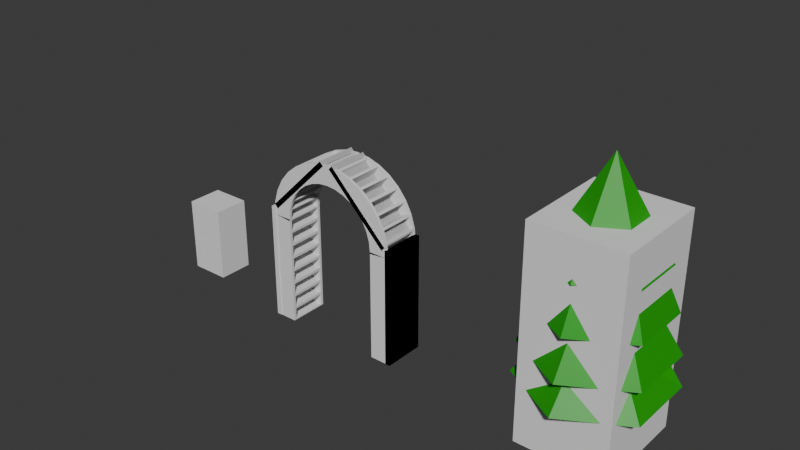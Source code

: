 # Source: wedding.blend  (saved by Blender 4.1.24; exported with 4.5.12 LTS)
import bpy
from mathutils import Matrix  # noqa: F401  (used for matrix-valued properties, if any)

bpy.ops.wm.read_factory_settings(use_empty=True)
scene = bpy.context.scene
scene.name = 'Scene'

# ---- collections
col_chair = bpy.data.collections.new('Chair'); scene.collection.children.link(col_chair)
col_chaircollision = bpy.data.collections.new('ChairCollision'); scene.collection.children.link(col_chaircollision)
col_arch = bpy.data.collections.new('Arch'); scene.collection.children.link(col_arch)
col_archcollision = bpy.data.collections.new('ArchCollision'); scene.collection.children.link(col_archcollision)
col_tree = bpy.data.collections.new('Tree'); scene.collection.children.link(col_tree)
col_treecollision = bpy.data.collections.new('TreeCollision'); scene.collection.children.link(col_treecollision)

# ---- materials (node trees are filled in below, after node groups)
mat_pine = bpy.data.materials.new('Pine')
mat_pine.use_transparent_shadow = False
mat_trunk = bpy.data.materials.new('Trunk')
mat_trunk.use_transparent_shadow = False

# ---- material node trees
mat_pine.use_nodes = True; mat_pine.node_tree.nodes.clear()
_N = mat_pine.node_tree.nodes; _L = mat_pine.node_tree.links
n0 = _N.new('ShaderNodeBsdfPrincipled'); n0.name = 'Principled BSDF'; n0.location = (10, 300)
n0.inputs[0].default_value = (0.002781, 0.352, 0.0, 1.0)
n1 = _N.new('ShaderNodeOutputMaterial'); n1.name = 'Material Output'; n1.location = (300, 300)
_L.new(n0.outputs[0], n1.inputs[0])
n1.is_active_output = True
mat_trunk.use_nodes = True; mat_trunk.node_tree.nodes.clear()
_N = mat_trunk.node_tree.nodes; _L = mat_trunk.node_tree.links
n0 = _N.new('ShaderNodeBsdfPrincipled'); n0.name = 'Principled BSDF'; n0.location = (10, 300)
n0.inputs[0].default_value = (0.3381, 0.1504, 0.02216, 1.0)
n1 = _N.new('ShaderNodeOutputMaterial'); n1.name = 'Material Output'; n1.location = (300, 300)
_L.new(n0.outputs[0], n1.inputs[0])
n1.is_active_output = True

# ---- world
world_world = bpy.data.worlds.new('World'); scene.world = world_world
world_world.use_nodes = True; world_world.node_tree.nodes.clear()
_N = world_world.node_tree.nodes; _L = world_world.node_tree.links
n0 = _N.new('ShaderNodeOutputWorld'); n0.name = 'World Output'; n0.location = (300, 300)
n1 = _N.new('ShaderNodeBackground'); n1.name = 'Background'; n1.location = (10, 300)
n1.inputs[0].default_value = (0.05088, 0.05088, 0.05088, 1.0)
_L.new(n1.outputs[0], n0.inputs[0])
n0.is_active_output = True
world_world.color = (0.05088, 0.05088, 0.05088)
world_world.use_sun_shadow = False
world_world.sun_shadow_jitter_overblur = 0.0

# ---- meshes
me_cube = bpy.data.meshes.new('Cube')
me_cube.from_pydata([(-1.0, -1.0, -2.096), (-1.0, -1.0, -0.08557), (-1.0, 1.012, -2.086), (-1.0, 1.0, -0.08557), (0.9934, -0.9854, -2.072), (1.0, -1.0, -0.08557), (1.0, 1.0, -2.086), (1.0, 1.0, -0.08557), (-1.066, 0.6606, -2.086), (-1.0, 0.6606, -0.08557), (1.0, 0.6606, -2.086), (1.0, 0.6606, -0.08557), (-1.106, 0.6606, 1.385), (-1.106, 1.0, 1.385), (1.106, 1.0, 1.385), (1.106, 0.6606, 1.385), (-1.018, 0.6606, 1.743), (-1.018, 1.0, 1.743), (1.018, 1.0, 1.743), (1.018, 0.6606, 1.743), (-0.7953, 0.6606, 1.91), (-0.7953, 1.0, 1.91), (0.7953, 1.0, 1.91), (0.7953, 0.6606, 1.91), (-0.4449, 0.6606, 2.028), (-0.4449, 1.0, 2.028), (0.4449, 1.0, 2.028), (0.4449, 0.6606, 2.028), (-0.1654, 0.6606, 2.099), (-0.1654, 1.0, 2.099), (0.1654, 1.0, 2.099), (0.1654, 0.6606, 2.099), (-0.9931, -0.6962, -2.086), (1.0, -0.6962, -0.08557), (-1.0, -0.6962, -0.08557), (0.995, -0.6892, -2.066), (-0.7172, 1.016, -2.086), (-0.7172, 1.0, -0.08557), (-0.7172, -1.0, -2.108), (-0.7172, -1.0, -0.08557), (-0.7172, 0.6606, -0.08557), (-0.7412, 0.6773, -2.086), (-0.7936, 1.0, 1.385), (-0.7936, 0.6606, 1.385), (-0.7298, 1.0, 1.743), (-0.7298, 0.6606, 1.743), (-0.5704, 1.0, 1.91), (-0.5704, 0.6606, 1.91), (-0.3191, 1.0, 2.028), (-0.3191, 0.6606, 2.028), (-0.1186, 1.0, 2.099), (-0.1186, 0.6606, 2.099), (-0.7172, -0.6962, -0.08557), (-0.7171, -0.6962, -2.092), (0.7229, 1.0, -0.08557), (0.7026, -0.9552, -2.112), (0.7229, 0.6606, -0.08557), (0.7998, 1.0, 1.385), (0.7998, 0.6606, 1.385), (0.7356, 1.0, 1.743), (0.7356, 0.6606, 1.743), (0.5749, 1.0, 1.91), (0.5749, 0.6606, 1.91), (0.3216, 1.0, 2.028), (0.3216, 0.6606, 2.028), (0.1196, 1.0, 2.099), (0.1196, 0.6606, 2.099), (0.7229, -0.6962, -0.08557), (0.7229, 1.002, -2.083), (0.7229, -1.0, -0.08557), (0.7229, 0.6606, -2.086), (0.7085, -0.6644, -2.055), (-1.0, -1.0, -0.3912), (-1.0, 1.0, -0.389), (1.0, 1.0, -0.389), (0.9993, -0.9985, -0.3875), (1.0, 0.6606, -0.389), (-1.0, 0.6606, -0.389), (-1.0, -0.6962, -0.389), (0.9999, -0.696, -0.3888), (-0.7172, -1.0, -0.4118), (-0.7172, 1.004, -0.389), (0.7163, -0.9855, -0.4439), (0.7229, 1.0, -0.389), (-1.0, 0.3371, -0.08557), (0.9945, 0.3016, -2.05), (-0.9678, 0.3371, -2.086), (1.0, 0.3371, -0.08557), (-0.8007, 0.3371, -2.086), (-0.7172, 0.3371, -0.08557), (0.7229, 0.3371, -0.08557), (0.7229, 0.3371, -2.086), (1.0, 0.3371, -0.389), (-1.0, 0.3371, -0.389), (-1.012, 0.2059, -2.086), (1.0, 0.2059, -0.08557), (-0.7799, 0.2059, -2.086), (-0.7172, 0.2059, -0.08557), (0.7229, 0.2059, -0.08557), (0.7229, 0.2059, -2.086), (1.0, 0.2059, -0.3889), (-1.0, 0.2059, -0.08557), (0.9867, 0.1956, -2.059), (-1.0, 0.2059, -0.389), (-0.9215, -0.4255, -2.086), (1.0, -0.4255, -0.08557), (-0.681, -0.4255, -2.086), (-0.7172, -0.4255, -0.08557), (0.7229, -0.4255, -0.08557), (0.7171, -0.4179, -2.065), (1.0, -0.4255, -0.389), (-1.0, -0.4255, -0.08557), (0.993, -0.4346, -2.027), (-0.9984, -0.4255, -0.389), (-1.0, -0.2166, -0.08557), (0.9614, -0.2147, -2.003), (-0.9933, -0.2166, -0.389), (-0.8863, -0.2166, -2.086), (1.0, -0.2166, -0.08557), (-0.6606, -0.2166, -2.086), (-0.7172, -0.2166, -0.08557), (0.7229, -0.2166, -0.08557), (0.7173, -0.2185, -2.071), (0.9998, -0.2152, -0.3863), (-1.0, -0.07463, -0.08557), (0.9461, -0.05869, -2.01), (-0.9961, -0.07463, -0.389), (-0.935, -0.07463, -2.086), (1.0, -0.07463, -0.08557), (-0.6751, -0.07463, -2.086), (-0.7172, -0.07463, -0.08557), (0.7229, -0.07463, -0.08557), (0.7129, -0.0727, -2.07), (0.9997, -0.07245, -0.3847), (-1.0, 1.003, -0.6251), (1.0, 1.0, -0.6251), (0.9958, -0.9907, -0.6162), (1.0, 0.6606, -0.6251), (-1.0, 0.6606, -0.6251), (-0.9993, -0.6962, -0.6251), (0.9979, -0.6917, -0.62), (-0.7172, -1.0, -0.6478), (-0.7172, 0.9982, -0.6251), (0.7077, -0.9663, -0.6616), (0.7229, 0.9994, -0.6225), (-1.0, -1.0, -0.6358), (-1.004, 0.3371, -0.6251), (1.0, 0.337, -0.625), (-0.9944, 0.2059, -0.6251), (0.9992, 0.2073, -0.6229), (-0.955, -0.4255, -0.6251), (0.9981, -0.4275, -0.6077), (0.9917, -0.2112, -0.601), (-0.9318, -0.2166, -0.6251), (0.9837, -0.06009, -0.5953), (-0.9433, -0.07463, -0.6251), (-1.0, 1.012, -0.8696), (1.0, 1.0, -0.8696), (0.9934, -0.9854, -0.8557), (1.0, 0.6606, -0.8696), (-1.035, 0.6606, -0.8696), (-0.9931, -0.6962, -0.8696), (0.995, -0.6892, -0.8503), (-0.7172, -1.0, -0.8924), (-0.7172, 0.9959, -0.8696), (0.7026, -0.9552, -0.8956), (0.7229, 1.002, -0.8671), (-1.007, 0.3371, -0.8696), (0.9941, 0.3018, -0.8335), (-0.9978, 0.2059, -0.8696), (0.9839, 0.2004, -0.8404), (-0.9215, -0.4255, -0.8696), (0.9932, -0.4348, -0.8108), (0.9617, -0.2032, -0.7878), (-0.8862, -0.2166, -0.8696), (0.9445, -0.04044, -0.7923), (-0.9159, -0.07463, -0.8696), (-1.0, -1.0, -0.8803), (-1.0, 1.012, -1.103), (1.0, 1.0, -1.103), (0.9934, -0.9854, -1.089), (1.0, 0.6606, -1.103), (-1.066, 0.6606, -1.103), (-0.9931, -0.6962, -1.103), (0.995, -0.6892, -1.083), (-0.7172, -1.0, -1.125), (-0.7172, 1.016, -1.103), (0.7026, -0.9552, -1.129), (0.7229, 1.002, -1.1), (-0.9618, 0.3371, -1.103), (0.9942, 0.3017, -1.067), (-1.002, 0.2059, -1.103), (0.9845, 0.199, -1.076), (-0.9215, -0.4255, -1.103), (0.9933, -0.4347, -1.044), (0.9619, -0.2059, -1.025), (-0.8863, -0.2166, -1.103), (0.9451, -0.04442, -1.033), (-0.935, -0.07463, -1.103), (-1.0, -1.0, -1.113), (-0.5083, 0.9277, -2.086), (-0.5083, -1.0, -0.08557), (-0.5289, 0.659, -2.086), (-0.5083, -0.6962, -2.074), (-0.5083, 1.0, -0.08557), (-0.5083, -1.0, -2.008), (-0.5083, 0.6606, -0.08557), (-0.5624, 1.0, 1.385), (-0.5624, 0.6606, 1.385), (-0.5173, 1.0, 1.743), (-0.5173, 0.6606, 1.743), (-0.4043, 1.0, 1.91), (-0.4043, 0.6606, 1.91), (-0.2262, 1.0, 2.028), (-0.2262, 0.6606, 2.028), (-0.08409, 1.0, 2.099), (-0.08409, 0.6606, 2.099), (-0.5083, -0.6962, -0.08557), (-0.5083, 1.002, -0.389), (-0.5083, -1.0, -0.4209), (-0.5797, 0.3371, -2.086), (-0.5083, 0.3371, -0.08557), (-0.5619, 0.2059, -2.086), (-0.5083, 0.2059, -0.08557), (-0.4773, -0.4255, -2.086), (-0.5083, -0.4255, -0.08557), (-0.5083, -0.2166, -0.08557), (-0.4599, -0.2166, -2.086), (-0.4724, -0.07463, -2.086), (-0.5083, -0.07463, -0.08557), (-0.5083, -1.0, -0.549), (-0.5083, 0.9582, -0.6251), (-0.5083, 0.9267, -0.8696), (-0.5083, -1.0, -0.7918), (-0.5083, -1.0, -1.025), (-0.5083, 0.9267, -1.103), (-0.279, 1.0, -0.08557), (-0.2833, -0.9905, -1.999), (-0.279, 0.6606, -0.08557), (-0.3087, 1.0, 1.385), (-0.3087, 0.6606, 1.385), (-0.284, 1.0, 1.743), (-0.284, 0.6606, 1.743), (-0.2219, 1.0, 1.91), (-0.2219, 0.6606, 1.91), (-0.1242, 1.0, 2.028), (-0.1242, 0.6606, 2.028), (-0.04616, 1.0, 2.099), (-0.04616, 0.6606, 2.099), (-0.279, -0.6962, -0.08557), (-0.279, 0.9758, -0.389), (-0.279, 0.3371, -0.08557), (-0.279, 0.2059, -0.08557), (-0.279, -0.4255, -0.08557), (-0.279, -0.2166, -0.08557), (-0.279, -0.07463, -0.08557), (-0.279, 0.9093, -0.6251), (-0.279, 0.8896, -0.8696), (-0.279, 0.8885, -1.103), (-0.279, 0.9416, -2.086), (-0.279, -1.0, -0.08557), (-0.2957, 0.6606, -2.086), (-0.2814, -0.691, -2.077), (-0.2792, -0.9996, -0.442), (-0.3371, 0.3371, -2.086), (-0.3227, 0.2059, -2.086), (-0.2539, -0.4254, -2.085), (-0.2396, -0.2166, -2.086), (-0.2498, -0.07463, -2.086), (-0.2811, -0.9954, -0.5729), (-0.2833, -0.9905, -0.7829), (-0.2833, -0.9905, -1.016), (-0.1658, 1.0, -0.08557), (-0.175, -0.9795, -2.011), (-0.1658, 0.6606, -0.08557), (-0.1834, 1.0, 1.385), (-0.1834, 0.6606, 1.385), (-0.1687, 1.0, 1.743), (-0.1687, 0.6606, 1.743), (-0.1318, 1.0, 1.91), (-0.1318, 0.6606, 1.91), (-0.07376, 1.0, 2.028), (-0.07376, 0.6606, 2.028), (-0.02742, 1.0, 2.099), (-0.02742, 0.6606, 2.099), (-0.1658, -0.6962, -0.08557), (-0.1658, 0.9629, -0.389), (-0.1658, 0.3371, -0.08557), (-0.1658, 0.2059, -0.08557), (-0.1658, -0.4255, -0.08557), (-0.1658, -0.2166, -0.08557), (-0.1658, -0.07463, -0.08557), (-0.1658, 0.8724, -0.6251), (-0.1658, 0.8971, -0.8696), (-0.1658, 0.8777, -1.103), (-0.1658, 0.9521, -2.086), (-0.1658, -1.0, -0.08557), (-0.1806, 0.6604, -2.086), (-0.1717, -0.6829, -2.067), (-0.1675, -0.9962, -0.4443), (-0.2173, 0.3371, -2.086), (-0.2045, 0.2059, -2.086), (-0.1445, -0.4231, -2.083), (-0.1308, -0.2166, -2.086), (-0.1398, -0.07463, -2.086), (-0.1719, -0.9864, -0.5929), (-0.175, -0.9795, -0.795), (-0.175, -0.9795, -1.028), (0.07096, 1.0, -0.08557), (0.04949, -0.9524, -2.086), (0.07096, 0.6606, -0.08557), (0.07852, 1.0, 1.385), (0.07852, 0.6606, 1.385), (0.07221, 1.0, 1.743), (0.07221, 0.6606, 1.743), (0.05644, 1.0, 1.91), (0.05644, 0.6606, 1.91), (0.03157, 1.0, 2.028), (0.03157, 0.6606, 2.028), (0.01174, 1.0, 2.099), (0.01174, 0.6606, 2.099), (0.07096, -0.6962, -0.08557), (0.07096, 0.9728, -0.389), (0.07096, 0.3371, -0.08557), (0.07096, 0.2059, -0.08557), (0.07096, -0.4255, -0.08557), (0.07096, -0.2166, -0.08557), (0.07096, -0.07463, -0.08557), (0.07115, 0.9, -0.619), (0.07115, 0.9398, -0.8636), (0.07115, 0.8897, -1.097), (0.07115, 0.9238, -2.08), (0.07096, -1.0, -0.08557), (0.06009, 0.6443, -2.086), (0.05571, -0.6623, -2.058), (0.06386, -0.9842, -0.4427), (0.03316, 0.3371, -2.086), (0.04259, 0.2059, -2.086), (0.08211, -0.4138, -2.074), (0.09635, -0.216, -2.085), (0.08999, -0.07463, -2.086), (0.0543, -0.963, -0.6049), (0.04949, -0.9524, -0.8695), (0.04949, -0.9524, -1.102), (0.5784, 1.0, -0.08557), (0.552, -0.9415, -2.03), (0.5784, 0.6606, -0.08557), (0.6399, 1.0, 1.385), (0.6399, 0.6606, 1.385), (0.5886, 1.0, 1.743), (0.5886, 0.6606, 1.743), (0.46, 1.0, 1.91), (0.46, 0.6606, 1.91), (0.2573, 1.0, 2.028), (0.2573, 0.6606, 2.028), (0.09567, 1.0, 2.099), (0.09567, 0.6606, 2.099), (0.5784, -0.6962, -0.08557), (0.5786, 0.9982, -0.3815), (0.5784, 0.3371, -0.08557), (0.5784, 0.2059, -0.08557), (0.5784, -0.4255, -0.08557), (0.5784, -0.2166, -0.08557), (0.5784, -0.07463, -0.08557), (0.5794, 1.003, -0.5889), (0.5794, 1.022, -0.8334), (0.5794, 1.004, -1.066), (0.5794, 1.006, -2.049), (0.5782, -0.9996, -0.0852), (0.5759, 0.6624, -2.086), (0.5592, -0.6538, -2.045), (0.5688, -0.9788, -0.4375), (0.57, 0.3371, -2.086), (0.5721, 0.2059, -2.086), (0.5751, -0.4101, -2.071), (0.5834, -0.2153, -2.084), (0.5826, -0.07463, -2.086), (0.5582, -0.9552, -0.5823), (0.552, -0.9415, -0.8138), (0.552, -0.9415, -1.047), (0.387, 1.028, -2.011), (0.3843, -0.999, -0.08466), (0.3792, 0.6715, -2.083), (0.3629, -0.6477, -2.04), (0.3735, -0.975, -0.4338), (0.3651, 0.3371, -2.086), (0.37, 0.2059, -2.086), (0.3848, -0.4068, -2.068), (0.397, -0.2143, -2.083), (0.3946, -0.07463, -2.086), (0.3614, -0.9484, -0.582), (0.3545, -0.933, -0.8414), (0.3545, -0.933, -1.074), (0.3847, 1.0, -0.08557), (0.3545, -0.933, -2.057), (0.3847, 0.6606, -0.08557), (0.4257, 1.0, 1.385), (0.4257, 0.6606, 1.385), (0.3915, 1.0, 1.743), (0.3915, 0.6606, 1.743), (0.306, 1.0, 1.91), (0.306, 0.6606, 1.91), (0.1712, 1.0, 2.028), (0.1712, 0.6606, 2.028), (0.06364, 1.0, 2.099), (0.06364, 0.6606, 2.099), (0.3847, -0.6962, -0.08556), (0.3855, 0.9942, -0.365), (0.3847, 0.3371, -0.08557), (0.3847, 0.2059, -0.08557), (0.3847, -0.4255, -0.08557), (0.3847, -0.2166, -0.08557), (0.3847, -0.07463, -0.08557), (0.387, 1.028, -0.5506), (0.387, 1.068, -0.7952), (0.387, 1.011, -1.028), (0.1821, 0.9769, -2.052), (0.181, -0.9997, -0.08524), (0.1721, 0.6475, -2.086), (0.1622, -0.6543, -2.054), (0.1717, -0.9792, -0.4378), (0.1497, 0.3371, -2.086), (0.1575, 0.2059, -2.086), (0.1877, -0.4099, -2.071), (0.2018, -0.2151, -2.084), (0.1969, -0.07463, -2.086), (0.1603, -0.9538, -0.6049), (0.1551, -0.9424, -0.8923), (0.1551, -0.9424, -1.125), (0.1811, 1.0, -0.08557), (0.1551, -0.9424, -2.108), (0.1811, 0.6606, -0.08557), (0.2004, 1.0, 1.385), (0.2004, 0.6606, 1.385), (0.1843, 1.0, 1.743), (0.1843, 0.6606, 1.743), (0.144, 1.0, 1.91), (0.144, 0.6606, 1.91), (0.08059, 1.0, 2.028), (0.08059, 0.6606, 2.028), (0.02996, 1.0, 2.099), (0.02996, 0.6606, 2.099), (0.1811, -0.6962, -0.08557), (0.1813, 0.9829, -0.3826), (0.1811, 0.3371, -0.08557), (0.1811, 0.2059, -0.08557), (0.1811, -0.4255, -0.08557), (0.1811, -0.2166, -0.08557), (0.1811, -0.07463, -0.08557), (0.1821, 0.9981, -0.5918), (0.1821, 0.9818, -0.8364), (0.1821, 0.9749, -1.069)], [], [(77, 9, 3, 73), (83, 54, 7, 74), (79, 33, 5, 75), (80, 39, 1, 72), (71, 35, 4, 55), (52, 34, 1, 39), (3, 9, 12, 13), (68, 6, 10, 70), (74, 7, 11, 76), (93, 84, 9, 77), (13, 12, 16, 17), (37, 3, 13, 42), (56, 11, 15, 58), (11, 7, 14, 15), (60, 19, 23, 62), (58, 15, 19, 60), (42, 13, 17, 44), (15, 14, 18, 19), (23, 22, 26, 27), (44, 17, 21, 46), (19, 18, 22, 23), (17, 16, 20, 21), (64, 27, 31, 66), (21, 20, 24, 25), (62, 23, 27, 64), (46, 21, 25, 48), (50, 29, 28, 51), (48, 25, 29, 50), (27, 26, 30, 31), (25, 24, 28, 29), (72, 1, 34, 78), (107, 111, 34, 52), (109, 112, 35, 71), (110, 105, 33, 79), (104, 106, 53, 32), (225, 107, 52, 217), (213, 48, 50, 215), (215, 50, 51, 216), (211, 46, 48, 213), (20, 47, 49, 24), (24, 49, 51, 28), (209, 44, 46, 211), (207, 42, 44, 209), (12, 43, 45, 16), (16, 45, 47, 20), (9, 40, 43, 12), (204, 37, 42, 207), (2, 36, 41, 8), (217, 52, 39, 201), (32, 53, 38, 0), (219, 201, 39, 80), (73, 3, 37, 81), (75, 5, 69, 82), (33, 67, 69, 5), (7, 54, 57, 14), (14, 57, 59, 18), (18, 59, 61, 22), (22, 61, 63, 26), (30, 65, 66, 31), (26, 63, 65, 30), (105, 108, 67, 33), (374, 109, 71, 370), (352, 62, 64, 354), (354, 64, 66, 356), (348, 58, 60, 350), (350, 60, 62, 352), (346, 56, 58, 348), (367, 68, 70, 369), (370, 71, 55, 345), (358, 344, 54, 83), (364, 358, 83, 144), (136, 75, 82, 143), (134, 73, 81, 142), (230, 219, 80, 141), (151, 110, 79, 140), (145, 72, 78, 139), (146, 93, 77, 138), (135, 74, 76, 137), (141, 80, 72, 145), (140, 79, 75, 136), (144, 83, 74, 135), (138, 77, 73, 134), (148, 103, 93, 146), (137, 76, 92, 147), (369, 70, 91, 372), (11, 56, 90, 87), (206, 40, 89, 221), (8, 41, 88, 86), (76, 11, 87, 92), (70, 10, 85, 91), (40, 9, 84, 89), (103, 101, 84, 93), (126, 124, 101, 103), (155, 126, 103, 148), (147, 92, 100, 149), (372, 91, 99, 373), (87, 90, 98, 95), (221, 89, 97, 223), (86, 88, 96, 94), (92, 87, 95, 100), (91, 85, 102, 99), (89, 84, 101, 97), (139, 78, 113, 150), (78, 34, 111, 113), (152, 123, 110, 151), (375, 122, 109, 374), (118, 121, 108, 105), (226, 120, 107, 225), (117, 119, 106, 104), (123, 118, 105, 110), (122, 115, 112, 109), (120, 114, 111, 107), (130, 124, 114, 120), (132, 125, 115, 122), (133, 128, 118, 123), (127, 129, 119, 117), (229, 130, 120, 226), (128, 131, 121, 118), (376, 132, 122, 375), (154, 133, 123, 152), (150, 113, 116, 153), (113, 111, 114, 116), (149, 100, 133, 154), (373, 99, 132, 376), (95, 98, 131, 128), (223, 97, 130, 229), (94, 96, 129, 127), (100, 95, 128, 133), (99, 102, 125, 132), (97, 101, 124, 130), (153, 116, 126, 155), (116, 114, 124, 126), (174, 153, 155, 176), (170, 149, 154, 175), (171, 150, 153, 174), (175, 154, 152, 173), (173, 152, 151, 172), (161, 139, 150, 171), (168, 147, 149, 170), (176, 155, 148, 169), (159, 137, 147, 168), (169, 148, 146, 167), (160, 138, 134, 156), (166, 144, 135, 157), (162, 140, 136, 158), (163, 141, 145, 177), (157, 135, 137, 159), (167, 146, 138, 160), (177, 145, 139, 161), (172, 151, 140, 162), (233, 230, 141, 163), (156, 134, 142, 164), (158, 136, 143, 165), (365, 364, 144, 166), (366, 365, 166, 188), (180, 158, 165, 187), (178, 156, 164, 186), (234, 233, 163, 185), (194, 172, 162, 184), (199, 177, 161, 183), (189, 167, 160, 182), (179, 157, 159, 181), (185, 163, 177, 199), (184, 162, 158, 180), (188, 166, 157, 179), (182, 160, 156, 178), (191, 169, 167, 189), (181, 159, 168, 190), (198, 176, 169, 191), (190, 168, 170, 192), (183, 161, 171, 193), (195, 173, 172, 194), (197, 175, 173, 195), (193, 171, 174, 196), (192, 170, 175, 197), (196, 174, 176, 198), (117, 196, 198, 127), (102, 192, 197, 125), (104, 193, 196, 117), (125, 197, 195, 115), (115, 195, 194, 112), (32, 183, 193, 104), (85, 190, 192, 102), (127, 198, 191, 94), (10, 181, 190, 85), (94, 191, 189, 86), (8, 182, 178, 2), (68, 188, 179, 6), (35, 184, 180, 4), (38, 185, 199, 0), (6, 179, 181, 10), (86, 189, 182, 8), (0, 199, 183, 32), (112, 194, 184, 35), (205, 234, 185, 38), (2, 178, 186, 36), (4, 180, 187, 55), (367, 366, 188, 68), (36, 186, 235, 200), (237, 271, 234, 205), (271, 270, 233, 234), (186, 164, 232, 235), (164, 142, 231, 232), (270, 269, 230, 233), (252, 223, 229, 255), (96, 222, 228, 129), (129, 228, 227, 119), (255, 229, 226, 254), (254, 226, 225, 253), (119, 227, 224, 106), (251, 221, 223, 252), (88, 220, 222, 96), (238, 206, 221, 251), (41, 202, 220, 88), (269, 263, 219, 230), (142, 81, 218, 231), (81, 37, 204, 218), (53, 203, 205, 38), (36, 200, 202, 41), (40, 206, 208, 43), (45, 210, 212, 47), (43, 208, 210, 45), (49, 214, 216, 51), (47, 212, 214, 49), (106, 224, 203, 53), (263, 260, 201, 219), (249, 217, 201, 260), (236, 204, 207, 239), (239, 207, 209, 241), (241, 209, 211, 243), (243, 211, 213, 245), (247, 215, 216, 248), (245, 213, 215, 247), (253, 225, 217, 249), (289, 253, 249, 285), (281, 245, 247, 283), (283, 247, 248, 284), (279, 243, 245, 281), (277, 241, 243, 279), (275, 239, 241, 277), (272, 236, 239, 275), (285, 249, 260, 296), (299, 296, 260, 263), (305, 299, 263, 269), (274, 238, 251, 287), (287, 251, 252, 288), (290, 254, 253, 289), (291, 255, 254, 290), (288, 252, 255, 291), (306, 305, 269, 270), (307, 306, 270, 271), (273, 307, 271, 237), (200, 235, 258, 259), (235, 232, 257, 258), (232, 231, 256, 257), (222, 265, 268, 228), (228, 268, 267, 227), (227, 267, 266, 224), (220, 264, 265, 222), (202, 261, 264, 220), (231, 218, 250, 256), (218, 204, 236, 250), (203, 262, 237, 205), (200, 259, 261, 202), (206, 238, 240, 208), (210, 242, 244, 212), (208, 240, 242, 210), (214, 246, 248, 216), (212, 244, 246, 214), (224, 266, 262, 203), (309, 343, 307, 273), (343, 342, 306, 307), (342, 341, 305, 306), (324, 288, 291, 327), (327, 291, 290, 326), (326, 290, 289, 325), (323, 287, 288, 324), (310, 274, 287, 323), (341, 335, 299, 305), (335, 332, 296, 299), (321, 285, 296, 332), (308, 272, 275, 311), (311, 275, 277, 313), (313, 277, 279, 315), (315, 279, 281, 317), (319, 283, 284, 320), (317, 281, 283, 319), (325, 289, 285, 321), (259, 258, 294, 295), (258, 257, 293, 294), (257, 256, 292, 293), (265, 301, 304, 268), (268, 304, 303, 267), (267, 303, 302, 266), (264, 300, 301, 265), (261, 297, 300, 264), (256, 250, 286, 292), (250, 236, 272, 286), (262, 298, 273, 237), (259, 295, 297, 261), (238, 274, 276, 240), (242, 278, 280, 244), (240, 276, 278, 242), (246, 282, 284, 248), (244, 280, 282, 246), (266, 302, 298, 262), (446, 325, 321, 442), (438, 317, 319, 440), (440, 319, 320, 441), (436, 315, 317, 438), (434, 313, 315, 436), (432, 311, 313, 434), (429, 308, 311, 432), (442, 321, 332, 417), (420, 417, 332, 335), (426, 420, 335, 341), (431, 310, 323, 444), (444, 323, 324, 445), (447, 326, 325, 446), (448, 327, 326, 447), (445, 324, 327, 448), (427, 426, 341, 342), (428, 427, 342, 343), (430, 428, 343, 309), (295, 294, 330, 331), (294, 293, 329, 330), (293, 292, 328, 329), (301, 337, 340, 304), (304, 340, 339, 303), (303, 339, 338, 302), (300, 336, 337, 301), (297, 333, 336, 300), (292, 286, 322, 328), (286, 272, 308, 322), (298, 334, 309, 273), (295, 331, 333, 297), (274, 310, 312, 276), (278, 314, 316, 280), (276, 312, 314, 278), (282, 318, 320, 284), (280, 316, 318, 282), (302, 338, 334, 298), (55, 187, 379, 345), (187, 165, 378, 379), (165, 143, 377, 378), (98, 360, 363, 131), (131, 363, 362, 121), (121, 362, 361, 108), (90, 359, 360, 98), (56, 346, 359, 90), (143, 82, 371, 377), (82, 69, 368, 371), (67, 357, 368, 69), (54, 344, 347, 57), (57, 347, 349, 59), (59, 349, 351, 61), (61, 351, 353, 63), (65, 355, 356, 66), (63, 353, 355, 65), (108, 361, 357, 67), (380, 415, 366, 367), (415, 414, 365, 366), (414, 413, 364, 365), (386, 373, 376, 389), (389, 376, 375, 388), (388, 375, 374, 387), (385, 372, 373, 386), (382, 369, 372, 385), (413, 407, 358, 364), (407, 393, 344, 358), (383, 370, 345, 394), (380, 367, 369, 382), (395, 346, 348, 397), (399, 350, 352, 401), (397, 348, 350, 399), (403, 354, 356, 405), (401, 352, 354, 403), (387, 374, 370, 383), (423, 387, 383, 419), (437, 401, 403, 439), (439, 403, 405, 441), (433, 397, 399, 435), (435, 399, 401, 437), (431, 395, 397, 433), (416, 380, 382, 418), (419, 383, 394, 430), (443, 429, 393, 407), (449, 443, 407, 413), (418, 382, 385, 421), (421, 385, 386, 422), (424, 388, 387, 423), (425, 389, 388, 424), (422, 386, 389, 425), (450, 449, 413, 414), (451, 450, 414, 415), (416, 451, 415, 380), (345, 379, 392, 394), (379, 378, 391, 392), (378, 377, 390, 391), (360, 409, 412, 363), (363, 412, 411, 362), (362, 411, 410, 361), (359, 408, 409, 360), (346, 395, 408, 359), (377, 371, 384, 390), (371, 368, 381, 384), (357, 406, 381, 368), (344, 393, 396, 347), (347, 396, 398, 349), (349, 398, 400, 351), (351, 400, 402, 353), (355, 404, 405, 356), (353, 402, 404, 355), (361, 410, 406, 357), (331, 330, 451, 416), (330, 329, 450, 451), (329, 328, 449, 450), (337, 422, 425, 340), (340, 425, 424, 339), (339, 424, 423, 338), (336, 421, 422, 337), (333, 418, 421, 336), (328, 322, 443, 449), (322, 308, 429, 443), (334, 419, 430, 309), (331, 416, 418, 333), (310, 431, 433, 312), (314, 435, 437, 316), (312, 433, 435, 314), (318, 439, 441, 320), (316, 437, 439, 318), (338, 423, 419, 334), (394, 392, 428, 430), (392, 391, 427, 428), (391, 390, 426, 427), (409, 445, 448, 412), (412, 448, 447, 411), (411, 447, 446, 410), (408, 444, 445, 409), (395, 431, 444, 408), (390, 384, 420, 426), (384, 381, 417, 420), (406, 442, 417, 381), (393, 429, 432, 396), (396, 432, 434, 398), (398, 434, 436, 400), (400, 436, 438, 402), (404, 440, 441, 405), (402, 438, 440, 404), (410, 446, 442, 406)])
_uv = me_cube.uv_layers.new(name='UVMap')
_uv.uv.foreach_set('vector', [0.5871, 0.2076, 0.625, 0.2076, 0.625, 0.25, 0.5871, 0.25, 0.5871, 0.4654, 0.625, 0.4654, 0.625, 0.5, 0.5871, 0.5, 0.5871, 0.7048, 0.625, 0.7048, 0.625, 0.75, 0.5871, 0.75, 0.5871, 0.9646, 0.625, 0.9646, 0.625, 1.0, 0.5871, 1.0, 0.3404, 0.7048, 0.375, 0.7048, 0.375, 0.75, 0.3404, 0.75, 0.8396, 0.7048, 0.875, 0.7048, 0.875, 0.75, 0.8396, 0.75, 0.625, 0.25, 0.625, 0.2076, 0.625, 0.2076, 0.625, 0.25, 0.3404, 0.5, 0.375, 0.5, 0.375, 0.5424, 0.3404, 0.5424, 0.5871, 0.5, 0.625, 0.5, 0.625, 0.5424, 0.5871, 0.5424, 0.5871, 0.1689, 0.625, 0.1689, 0.625, 0.2076, 0.5871, 0.2076, 0.625, 0.25, 0.625, 0.2076, 0.625, 0.2076, 0.625, 0.25, 0.625, 0.2854, 0.625, 0.25, 0.625, 0.25, 0.625, 0.2854, 0.6596, 0.5424, 0.625, 0.5424, 0.625, 0.5424, 0.6596, 0.5424, 0.625, 0.5424, 0.625, 0.5, 0.625, 0.5, 0.625, 0.5424, 0.6596, 0.5424, 0.625, 0.5424, 0.625, 0.5424, 0.6596, 0.5424, 0.6596, 0.5424, 0.625, 0.5424, 0.625, 0.5424, 0.6596, 0.5424, 0.625, 0.2854, 0.625, 0.25, 0.625, 0.25, 0.625, 0.2854, 0.625, 0.5424, 0.625, 0.5, 0.625, 0.5, 0.625, 0.5424, 0.625, 0.5424, 0.625, 0.5, 0.625, 0.5, 0.625, 0.5424, 0.625, 0.2854, 0.625, 0.25, 0.625, 0.25, 0.625, 0.2854, 0.625, 0.5424, 0.625, 0.5, 0.625, 0.5, 0.625, 0.5424, 0.625, 0.25, 0.625, 0.2076, 0.625, 0.2076, 0.625, 0.25, 0.6596, 0.5424, 0.625, 0.5424, 0.625, 0.5424, 0.6596, 0.5424, 0.625, 0.25, 0.625, 0.2076, 0.625, 0.2076, 0.625, 0.25, 0.6596, 0.5424, 0.625, 0.5424, 0.625, 0.5424, 0.6596, 0.5424, 0.625, 0.2854, 0.625, 0.25, 0.625, 0.25, 0.625, 0.2854, 0.8396, 0.5, 0.875, 0.5, 0.875, 0.5424, 0.8396, 0.5424, 0.625, 0.2854, 0.625, 0.25, 0.625, 0.25, 0.625, 0.2854, 0.625, 0.5424, 0.625, 0.5, 0.625, 0.5, 0.625, 0.5424, 0.625, 0.25, 0.625, 0.2076, 0.625, 0.2076, 0.625, 0.25, 0.5871, 0.0, 0.625, 0.0, 0.625, 0.04518, 0.5871, 0.04518, 0.8396, 0.6724, 0.875, 0.6724, 0.875, 0.7048, 0.8396, 0.7048, 0.3404, 0.6724, 0.375, 0.6724, 0.375, 0.7048, 0.3404, 0.7048, 0.5871, 0.6724, 0.625, 0.6724, 0.625, 0.7048, 0.5871, 0.7048, 0.125, 0.6724, 0.1604, 0.6724, 0.1604, 0.7048, 0.125, 0.7048, 0.8135, 0.6724, 0.8396, 0.6724, 0.8396, 0.7048, 0.8135, 0.7048, 0.625, 0.3115, 0.625, 0.2854, 0.625, 0.2854, 0.625, 0.3115, 0.8135, 0.5, 0.8396, 0.5, 0.8396, 0.5424, 0.8135, 0.5424, 0.625, 0.3115, 0.625, 0.2854, 0.625, 0.2854, 0.625, 0.3115, 0.875, 0.5424, 0.8396, 0.5424, 0.8396, 0.5424, 0.875, 0.5424, 0.875, 0.5424, 0.8396, 0.5424, 0.8396, 0.5424, 0.875, 0.5424, 0.625, 0.3115, 0.625, 0.2854, 0.625, 0.2854, 0.625, 0.3115, 0.625, 0.3115, 0.625, 0.2854, 0.625, 0.2854, 0.625, 0.3115, 0.875, 0.5424, 0.8396, 0.5424, 0.8396, 0.5424, 0.875, 0.5424, 0.875, 0.5424, 0.8396, 0.5424, 0.8396, 0.5424, 0.875, 0.5424, 0.875, 0.5424, 0.8396, 0.5424, 0.8396, 0.5424, 0.875, 0.5424, 0.625, 0.3115, 0.625, 0.2854, 0.625, 0.2854, 0.625, 0.3115, 0.125, 0.5, 0.1604, 0.5, 0.1604, 0.5424, 0.125, 0.5424, 0.8135, 0.7048, 0.8396, 0.7048, 0.8396, 0.75, 0.8135, 0.75, 0.125, 0.7048, 0.1604, 0.7048, 0.1604, 0.75, 0.125, 0.75, 0.5871, 0.9385, 0.625, 0.9385, 0.625, 0.9646, 0.5871, 0.9646, 0.5871, 0.25, 0.625, 0.25, 0.625, 0.2854, 0.5871, 0.2854, 0.5871, 0.75, 0.625, 0.75, 0.625, 0.7846, 0.5871, 0.7846, 0.625, 0.7048, 0.6596, 0.7048, 0.6596, 0.75, 0.625, 0.75, 0.625, 0.5, 0.625, 0.4654, 0.625, 0.4654, 0.625, 0.5, 0.625, 0.5, 0.625, 0.4654, 0.625, 0.4654, 0.625, 0.5, 0.625, 0.5, 0.625, 0.4654, 0.625, 0.4654, 0.625, 0.5, 0.625, 0.5, 0.625, 0.4654, 0.625, 0.4654, 0.625, 0.5, 0.625, 0.5, 0.6596, 0.5, 0.6596, 0.5424, 0.625, 0.5424, 0.625, 0.5, 0.625, 0.4654, 0.625, 0.4654, 0.625, 0.5, 0.625, 0.6724, 0.6596, 0.6724, 0.6596, 0.7048, 0.625, 0.7048, 0.3223, 0.6724, 0.3404, 0.6724, 0.3404, 0.7048, 0.3223, 0.7048, 0.6777, 0.5424, 0.6596, 0.5424, 0.6596, 0.5424, 0.6777, 0.5424, 0.6777, 0.5424, 0.6596, 0.5424, 0.6596, 0.5424, 0.6777, 0.5424, 0.6777, 0.5424, 0.6596, 0.5424, 0.6596, 0.5424, 0.6777, 0.5424, 0.6777, 0.5424, 0.6596, 0.5424, 0.6596, 0.5424, 0.6777, 0.5424, 0.6777, 0.5424, 0.6596, 0.5424, 0.6596, 0.5424, 0.6777, 0.5424, 0.3223, 0.5, 0.3404, 0.5, 0.3404, 0.5424, 0.3223, 0.5424, 0.3223, 0.7048, 0.3404, 0.7048, 0.3404, 0.75, 0.3223, 0.75, 0.5871, 0.4473, 0.625, 0.4473, 0.625, 0.4654, 0.5871, 0.4654, 0.5576, 0.4473, 0.5871, 0.4473, 0.5871, 0.4654, 0.5576, 0.4654, 0.5576, 0.75, 0.5871, 0.75, 0.5871, 0.7846, 0.5576, 0.7846, 0.5576, 0.25, 0.5871, 0.25, 0.5871, 0.2854, 0.5576, 0.2854, 0.5576, 0.9385, 0.5871, 0.9385, 0.5871, 0.9646, 0.5576, 0.9646, 0.5576, 0.6724, 0.5871, 0.6724, 0.5871, 0.7048, 0.5576, 0.7048, 0.5576, 0.0, 0.5871, 0.0, 0.5871, 0.04518, 0.5576, 0.04518, 0.5576, 0.1689, 0.5871, 0.1689, 0.5871, 0.2076, 0.5576, 0.2076, 0.5576, 0.5, 0.5871, 0.5, 0.5871, 0.5424, 0.5576, 0.5424, 0.5576, 0.9646, 0.5871, 0.9646, 0.5871, 1.0, 0.5576, 1.0, 0.5576, 0.7048, 0.5871, 0.7048, 0.5871, 0.75, 0.5576, 0.75, 0.5576, 0.4654, 0.5871, 0.4654, 0.5871, 0.5, 0.5576, 0.5, 0.5576, 0.2076, 0.5871, 0.2076, 0.5871, 0.25, 0.5576, 0.25, 0.5576, 0.1532, 0.5871, 0.1532, 0.5871, 0.1689, 0.5576, 0.1689, 0.5576, 0.5424, 0.5871, 0.5424, 0.5871, 0.5811, 0.5576, 0.5811, 0.3223, 0.5424, 0.3404, 0.5424, 0.3404, 0.5811, 0.3223, 0.5811, 0.625, 0.5424, 0.6596, 0.5424, 0.6596, 0.5811, 0.625, 0.5811, 0.8135, 0.5424, 0.8396, 0.5424, 0.8396, 0.5811, 0.8135, 0.5811, 0.125, 0.5424, 0.1604, 0.5424, 0.1604, 0.5811, 0.125, 0.5811, 0.5871, 0.5424, 0.625, 0.5424, 0.625, 0.5811, 0.5871, 0.5811, 0.3404, 0.5424, 0.375, 0.5424, 0.375, 0.5811, 0.3404, 0.5811, 0.8396, 0.5424, 0.875, 0.5424, 0.875, 0.5811, 0.8396, 0.5811, 0.5871, 0.1532, 0.625, 0.1532, 0.625, 0.1689, 0.5871, 0.1689, 0.5871, 0.1196, 0.625, 0.1196, 0.625, 0.1532, 0.5871, 0.1532, 0.5576, 0.1196, 0.5871, 0.1196, 0.5871, 0.1532, 0.5576, 0.1532, 0.5576, 0.5811, 0.5871, 0.5811, 0.5871, 0.5968, 0.5576, 0.5968, 0.3223, 0.5811, 0.3404, 0.5811, 0.3404, 0.5968, 0.3223, 0.5968, 0.625, 0.5811, 0.6596, 0.5811, 0.6596, 0.5968, 0.625, 0.5968, 0.8135, 0.5811, 0.8396, 0.5811, 0.8396, 0.5968, 0.8135, 0.5968, 0.125, 0.5811, 0.1604, 0.5811, 0.1604, 0.5968, 0.125, 0.5968, 0.5871, 0.5811, 0.625, 0.5811, 0.625, 0.5968, 0.5871, 0.5968, 0.3404, 0.5811, 0.375, 0.5811, 0.375, 0.5968, 0.3404, 0.5968, 0.8396, 0.5811, 0.875, 0.5811, 0.875, 0.5968, 0.8396, 0.5968, 0.5576, 0.04518, 0.5871, 0.04518, 0.5871, 0.07758, 0.5576, 0.07758, 0.5871, 0.04518, 0.625, 0.04518, 0.625, 0.07758, 0.5871, 0.07758, 0.5576, 0.6474, 0.5871, 0.6474, 0.5871, 0.6724, 0.5576, 0.6724, 0.3223, 0.6474, 0.3404, 0.6474, 0.3404, 0.6724, 0.3223, 0.6724, 0.625, 0.6474, 0.6596, 0.6474, 0.6596, 0.6724, 0.625, 0.6724, 0.8135, 0.6474, 0.8396, 0.6474, 0.8396, 0.6724, 0.8135, 0.6724, 0.125, 0.6474, 0.1604, 0.6474, 0.1604, 0.6724, 0.125, 0.6724, 0.5871, 0.6474, 0.625, 0.6474, 0.625, 0.6724, 0.5871, 0.6724, 0.3404, 0.6474, 0.375, 0.6474, 0.375, 0.6724, 0.3404, 0.6724, 0.8396, 0.6474, 0.875, 0.6474, 0.875, 0.6724, 0.8396, 0.6724, 0.8396, 0.6304, 0.875, 0.6304, 0.875, 0.6474, 0.8396, 0.6474, 0.3404, 0.6304, 0.375, 0.6304, 0.375, 0.6474, 0.3404, 0.6474, 0.5871, 0.6304, 0.625, 0.6304, 0.625, 0.6474, 0.5871, 0.6474, 0.125, 0.6304, 0.1604, 0.6304, 0.1604, 0.6474, 0.125, 0.6474, 0.8135, 0.6304, 0.8396, 0.6304, 0.8396, 0.6474, 0.8135, 0.6474, 0.625, 0.6304, 0.6596, 0.6304, 0.6596, 0.6474, 0.625, 0.6474, 0.3223, 0.6304, 0.3404, 0.6304, 0.3404, 0.6474, 0.3223, 0.6474, 0.5576, 0.6304, 0.5871, 0.6304, 0.5871, 0.6474, 0.5576, 0.6474, 0.5576, 0.07758, 0.5871, 0.07758, 0.5871, 0.1026, 0.5576, 0.1026, 0.5871, 0.07758, 0.625, 0.07758, 0.625, 0.1026, 0.5871, 0.1026, 0.5576, 0.5968, 0.5871, 0.5968, 0.5871, 0.6304, 0.5576, 0.6304, 0.3223, 0.5968, 0.3404, 0.5968, 0.3404, 0.6304, 0.3223, 0.6304, 0.625, 0.5968, 0.6596, 0.5968, 0.6596, 0.6304, 0.625, 0.6304, 0.8135, 0.5968, 0.8396, 0.5968, 0.8396, 0.6304, 0.8135, 0.6304, 0.125, 0.5968, 0.1604, 0.5968, 0.1604, 0.6304, 0.125, 0.6304, 0.5871, 0.5968, 0.625, 0.5968, 0.625, 0.6304, 0.5871, 0.6304, 0.3404, 0.5968, 0.375, 0.5968, 0.375, 0.6304, 0.3404, 0.6304, 0.8396, 0.5968, 0.875, 0.5968, 0.875, 0.6304, 0.8396, 0.6304, 0.5576, 0.1026, 0.5871, 0.1026, 0.5871, 0.1196, 0.5576, 0.1196, 0.5871, 0.1026, 0.625, 0.1026, 0.625, 0.1196, 0.5871, 0.1196, 0.527, 0.1026, 0.5576, 0.1026, 0.5576, 0.1196, 0.527, 0.1196, 0.527, 0.5968, 0.5576, 0.5968, 0.5576, 0.6304, 0.527, 0.6304, 0.527, 0.07758, 0.5576, 0.07758, 0.5576, 0.1026, 0.527, 0.1026, 0.527, 0.6304, 0.5576, 0.6304, 0.5576, 0.6474, 0.527, 0.6474, 0.527, 0.6474, 0.5576, 0.6474, 0.5576, 0.6724, 0.527, 0.6724, 0.527, 0.04518, 0.5576, 0.04518, 0.5576, 0.07758, 0.527, 0.07758, 0.527, 0.5811, 0.5576, 0.5811, 0.5576, 0.5968, 0.527, 0.5968, 0.527, 0.1196, 0.5576, 0.1196, 0.5576, 0.1532, 0.527, 0.1532, 0.527, 0.5424, 0.5576, 0.5424, 0.5576, 0.5811, 0.527, 0.5811, 0.527, 0.1532, 0.5576, 0.1532, 0.5576, 0.1689, 0.527, 0.1689, 0.527, 0.2076, 0.5576, 0.2076, 0.5576, 0.25, 0.527, 0.25, 0.527, 0.4654, 0.5576, 0.4654, 0.5576, 0.5, 0.527, 0.5, 0.527, 0.7048, 0.5576, 0.7048, 0.5576, 0.75, 0.527, 0.75, 0.527, 0.9646, 0.5576, 0.9646, 0.5576, 1.0, 0.527, 1.0, 0.527, 0.5, 0.5576, 0.5, 0.5576, 0.5424, 0.527, 0.5424, 0.527, 0.1689, 0.5576, 0.1689, 0.5576, 0.2076, 0.527, 0.2076, 0.527, 0.0, 0.5576, 0.0, 0.5576, 0.04518, 0.527, 0.04518, 0.527, 0.6724, 0.5576, 0.6724, 0.5576, 0.7048, 0.527, 0.7048, 0.527, 0.9385, 0.5576, 0.9385, 0.5576, 0.9646, 0.527, 0.9646, 0.527, 0.25, 0.5576, 0.25, 0.5576, 0.2854, 0.527, 0.2854, 0.527, 0.75, 0.5576, 0.75, 0.5576, 0.7846, 0.527, 0.7846, 0.527, 0.4473, 0.5576, 0.4473, 0.5576, 0.4654, 0.527, 0.4654, 0.4979, 0.4473, 0.527, 0.4473, 0.527, 0.4654, 0.4979, 0.4654, 0.4979, 0.75, 0.527, 0.75, 0.527, 0.7846, 0.4979, 0.7846, 0.4979, 0.25, 0.527, 0.25, 0.527, 0.2854, 0.4979, 0.2854, 0.4979, 0.9385, 0.527, 0.9385, 0.527, 0.9646, 0.4979, 0.9646, 0.4979, 0.6724, 0.527, 0.6724, 0.527, 0.7048, 0.4979, 0.7048, 0.4979, 0.0, 0.527, 0.0, 0.527, 0.04518, 0.4979, 0.04518, 0.4979, 0.1689, 0.527, 0.1689, 0.527, 0.2076, 0.4979, 0.2076, 0.4979, 0.5, 0.527, 0.5, 0.527, 0.5424, 0.4979, 0.5424, 0.4979, 0.9646, 0.527, 0.9646, 0.527, 1.0, 0.4979, 1.0, 0.4979, 0.7048, 0.527, 0.7048, 0.527, 0.75, 0.4979, 0.75, 0.4979, 0.4654, 0.527, 0.4654, 0.527, 0.5, 0.4979, 0.5, 0.4979, 0.2076, 0.527, 0.2076, 0.527, 0.25, 0.4979, 0.25, 0.4979, 0.1532, 0.527, 0.1532, 0.527, 0.1689, 0.4979, 0.1689, 0.4979, 0.5424, 0.527, 0.5424, 0.527, 0.5811, 0.4979, 0.5811, 0.4979, 0.1196, 0.527, 0.1196, 0.527, 0.1532, 0.4979, 0.1532, 0.4979, 0.5811, 0.527, 0.5811, 0.527, 0.5968, 0.4979, 0.5968, 0.4979, 0.04518, 0.527, 0.04518, 0.527, 0.07758, 0.4979, 0.07758, 0.4979, 0.6474, 0.527, 0.6474, 0.527, 0.6724, 0.4979, 0.6724, 0.4979, 0.6304, 0.527, 0.6304, 0.527, 0.6474, 0.4979, 0.6474, 0.4979, 0.07758, 0.527, 0.07758, 0.527, 0.1026, 0.4979, 0.1026, 0.4979, 0.5968, 0.527, 0.5968, 0.527, 0.6304, 0.4979, 0.6304, 0.4979, 0.1026, 0.527, 0.1026, 0.527, 0.1196, 0.4979, 0.1196, 0.375, 0.1026, 0.4979, 0.1026, 0.4979, 0.1196, 0.375, 0.1196, 0.375, 0.5968, 0.4979, 0.5968, 0.4979, 0.6304, 0.375, 0.6304, 0.375, 0.07758, 0.4979, 0.07758, 0.4979, 0.1026, 0.375, 0.1026, 0.375, 0.6304, 0.4979, 0.6304, 0.4979, 0.6474, 0.375, 0.6474, 0.375, 0.6474, 0.4979, 0.6474, 0.4979, 0.6724, 0.375, 0.6724, 0.375, 0.04518, 0.4979, 0.04518, 0.4979, 0.07758, 0.375, 0.07758, 0.375, 0.5811, 0.4979, 0.5811, 0.4979, 0.5968, 0.375, 0.5968, 0.375, 0.1196, 0.4979, 0.1196, 0.4979, 0.1532, 0.375, 0.1532, 0.375, 0.5424, 0.4979, 0.5424, 0.4979, 0.5811, 0.375, 0.5811, 0.375, 0.1532, 0.4979, 0.1532, 0.4979, 0.1689, 0.375, 0.1689, 0.375, 0.2076, 0.4979, 0.2076, 0.4979, 0.25, 0.375, 0.25, 0.375, 0.4654, 0.4979, 0.4654, 0.4979, 0.5, 0.375, 0.5, 0.375, 0.7048, 0.4979, 0.7048, 0.4979, 0.75, 0.375, 0.75, 0.375, 0.9646, 0.4979, 0.9646, 0.4979, 1.0, 0.375, 1.0, 0.375, 0.5, 0.4979, 0.5, 0.4979, 0.5424, 0.375, 0.5424, 0.375, 0.1689, 0.4979, 0.1689, 0.4979, 0.2076, 0.375, 0.2076, 0.375, 0.0, 0.4979, 0.0, 0.4979, 0.04518, 0.375, 0.04518, 0.375, 0.6724, 0.4979, 0.6724, 0.4979, 0.7048, 0.375, 0.7048, 0.375, 0.9385, 0.4979, 0.9385, 0.4979, 0.9646, 0.375, 0.9646, 0.375, 0.25, 0.4979, 0.25, 0.4979, 0.2854, 0.375, 0.2854, 0.375, 0.75, 0.4979, 0.75, 0.4979, 0.7846, 0.375, 0.7846, 0.375, 0.4473, 0.4979, 0.4473, 0.4979, 0.4654, 0.375, 0.4654, 0.375, 0.2854, 0.4979, 0.2854, 0.4979, 0.3115, 0.375, 0.3115, 0.375, 0.9099, 0.4979, 0.9099, 0.4979, 0.9385, 0.375, 0.9385, 0.4979, 0.9099, 0.527, 0.9099, 0.527, 0.9385, 0.4979, 0.9385, 0.4979, 0.2854, 0.527, 0.2854, 0.527, 0.3115, 0.4979, 0.3115, 0.527, 0.2854, 0.5576, 0.2854, 0.5576, 0.3115, 0.527, 0.3115, 0.527, 0.9099, 0.5576, 0.9099, 0.5576, 0.9385, 0.527, 0.9385, 0.7849, 0.5968, 0.8135, 0.5968, 0.8135, 0.6304, 0.7849, 0.6304, 0.1604, 0.5968, 0.1865, 0.5968, 0.1865, 0.6304, 0.1604, 0.6304, 0.1604, 0.6304, 0.1865, 0.6304, 0.1865, 0.6474, 0.1604, 0.6474, 0.7849, 0.6304, 0.8135, 0.6304, 0.8135, 0.6474, 0.7849, 0.6474, 0.7849, 0.6474, 0.8135, 0.6474, 0.8135, 0.6724, 0.7849, 0.6724, 0.1604, 0.6474, 0.1865, 0.6474, 0.1865, 0.6724, 0.1604, 0.6724, 0.7849, 0.5811, 0.8135, 0.5811, 0.8135, 0.5968, 0.7849, 0.5968, 0.1604, 0.5811, 0.1865, 0.5811, 0.1865, 0.5968, 0.1604, 0.5968, 0.7849, 0.5424, 0.8135, 0.5424, 0.8135, 0.5811, 0.7849, 0.5811, 0.1604, 0.5424, 0.1865, 0.5424, 0.1865, 0.5811, 0.1604, 0.5811, 0.5576, 0.9099, 0.5871, 0.9099, 0.5871, 0.9385, 0.5576, 0.9385, 0.5576, 0.2854, 0.5871, 0.2854, 0.5871, 0.3115, 0.5576, 0.3115, 0.5871, 0.2854, 0.625, 0.2854, 0.625, 0.3115, 0.5871, 0.3115, 0.1604, 0.7048, 0.1865, 0.7048, 0.1865, 0.75, 0.1604, 0.75, 0.1604, 0.5, 0.1865, 0.5, 0.1865, 0.5424, 0.1604, 0.5424, 0.8396, 0.5424, 0.8135, 0.5424, 0.8135, 0.5424, 0.8396, 0.5424, 0.8396, 0.5424, 0.8135, 0.5424, 0.8135, 0.5424, 0.8396, 0.5424, 0.8396, 0.5424, 0.8135, 0.5424, 0.8135, 0.5424, 0.8396, 0.5424, 0.8396, 0.5424, 0.8135, 0.5424, 0.8135, 0.5424, 0.8396, 0.5424, 0.8396, 0.5424, 0.8135, 0.5424, 0.8135, 0.5424, 0.8396, 0.5424, 0.1604, 0.6724, 0.1865, 0.6724, 0.1865, 0.7048, 0.1604, 0.7048, 0.5871, 0.9099, 0.625, 0.9099, 0.625, 0.9385, 0.5871, 0.9385, 0.7849, 0.7048, 0.8135, 0.7048, 0.8135, 0.75, 0.7849, 0.75, 0.625, 0.3401, 0.625, 0.3115, 0.625, 0.3115, 0.625, 0.3401, 0.625, 0.3401, 0.625, 0.3115, 0.625, 0.3115, 0.625, 0.3401, 0.625, 0.3401, 0.625, 0.3115, 0.625, 0.3115, 0.625, 0.3401, 0.625, 0.3401, 0.625, 0.3115, 0.625, 0.3115, 0.625, 0.3401, 0.7849, 0.5, 0.8135, 0.5, 0.8135, 0.5424, 0.7849, 0.5424, 0.625, 0.3401, 0.625, 0.3115, 0.625, 0.3115, 0.625, 0.3401, 0.7849, 0.6724, 0.8135, 0.6724, 0.8135, 0.7048, 0.7849, 0.7048, 0.7707, 0.6724, 0.7849, 0.6724, 0.7849, 0.7048, 0.7707, 0.7048, 0.625, 0.3543, 0.625, 0.3401, 0.625, 0.3401, 0.625, 0.3543, 0.7707, 0.5, 0.7849, 0.5, 0.7849, 0.5424, 0.7707, 0.5424, 0.625, 0.3543, 0.625, 0.3401, 0.625, 0.3401, 0.625, 0.3543, 0.625, 0.3543, 0.625, 0.3401, 0.625, 0.3401, 0.625, 0.3543, 0.625, 0.3543, 0.625, 0.3401, 0.625, 0.3401, 0.625, 0.3543, 0.625, 0.3543, 0.625, 0.3401, 0.625, 0.3401, 0.625, 0.3543, 0.7707, 0.7048, 0.7849, 0.7048, 0.7849, 0.75, 0.7707, 0.75, 0.5871, 0.8957, 0.625, 0.8957, 0.625, 0.9099, 0.5871, 0.9099, 0.5576, 0.8957, 0.5871, 0.8957, 0.5871, 0.9099, 0.5576, 0.9099, 0.7707, 0.5424, 0.7849, 0.5424, 0.7849, 0.5811, 0.7707, 0.5811, 0.7707, 0.5811, 0.7849, 0.5811, 0.7849, 0.5968, 0.7707, 0.5968, 0.7707, 0.6474, 0.7849, 0.6474, 0.7849, 0.6724, 0.7707, 0.6724, 0.7707, 0.6304, 0.7849, 0.6304, 0.7849, 0.6474, 0.7707, 0.6474, 0.7707, 0.5968, 0.7849, 0.5968, 0.7849, 0.6304, 0.7707, 0.6304, 0.527, 0.8957, 0.5576, 0.8957, 0.5576, 0.9099, 0.527, 0.9099, 0.4979, 0.8957, 0.527, 0.8957, 0.527, 0.9099, 0.4979, 0.9099, 0.375, 0.8957, 0.4979, 0.8957, 0.4979, 0.9099, 0.375, 0.9099, 0.375, 0.3115, 0.4979, 0.3115, 0.4979, 0.3401, 0.375, 0.3401, 0.4979, 0.3115, 0.527, 0.3115, 0.527, 0.3401, 0.4979, 0.3401, 0.527, 0.3115, 0.5576, 0.3115, 0.5576, 0.3401, 0.527, 0.3401, 0.1865, 0.5968, 0.2151, 0.5968, 0.2151, 0.6304, 0.1865, 0.6304, 0.1865, 0.6304, 0.2151, 0.6304, 0.2151, 0.6474, 0.1865, 0.6474, 0.1865, 0.6474, 0.2151, 0.6474, 0.2151, 0.6724, 0.1865, 0.6724, 0.1865, 0.5811, 0.2151, 0.5811, 0.2151, 0.5968, 0.1865, 0.5968, 0.1865, 0.5424, 0.2151, 0.5424, 0.2151, 0.5811, 0.1865, 0.5811, 0.5576, 0.3115, 0.5871, 0.3115, 0.5871, 0.3401, 0.5576, 0.3401, 0.5871, 0.3115, 0.625, 0.3115, 0.625, 0.3401, 0.5871, 0.3401, 0.1865, 0.7048, 0.2151, 0.7048, 0.2151, 0.75, 0.1865, 0.75, 0.1865, 0.5, 0.2151, 0.5, 0.2151, 0.5424, 0.1865, 0.5424, 0.8135, 0.5424, 0.7849, 0.5424, 0.7849, 0.5424, 0.8135, 0.5424, 0.8135, 0.5424, 0.7849, 0.5424, 0.7849, 0.5424, 0.8135, 0.5424, 0.8135, 0.5424, 0.7849, 0.5424, 0.7849, 0.5424, 0.8135, 0.5424, 0.8135, 0.5424, 0.7849, 0.5424, 0.7849, 0.5424, 0.8135, 0.5424, 0.8135, 0.5424, 0.7849, 0.5424, 0.7849, 0.5424, 0.8135, 0.5424, 0.1865, 0.6724, 0.2151, 0.6724, 0.2151, 0.7048, 0.1865, 0.7048, 0.375, 0.8661, 0.4979, 0.8661, 0.4979, 0.8957, 0.375, 0.8957, 0.4979, 0.8661, 0.527, 0.8661, 0.527, 0.8957, 0.4979, 0.8957, 0.527, 0.8661, 0.5576, 0.8661, 0.5576, 0.8957, 0.527, 0.8957, 0.7411, 0.5968, 0.7707, 0.5968, 0.7707, 0.6304, 0.7411, 0.6304, 0.7411, 0.6304, 0.7707, 0.6304, 0.7707, 0.6474, 0.7411, 0.6474, 0.7411, 0.6474, 0.7707, 0.6474, 0.7707, 0.6724, 0.7411, 0.6724, 0.7411, 0.5811, 0.7707, 0.5811, 0.7707, 0.5968, 0.7411, 0.5968, 0.7411, 0.5424, 0.7707, 0.5424, 0.7707, 0.5811, 0.7411, 0.5811, 0.5576, 0.8661, 0.5871, 0.8661, 0.5871, 0.8957, 0.5576, 0.8957, 0.5871, 0.8661, 0.625, 0.8661, 0.625, 0.8957, 0.5871, 0.8957, 0.7411, 0.7048, 0.7707, 0.7048, 0.7707, 0.75, 0.7411, 0.75, 0.625, 0.3839, 0.625, 0.3543, 0.625, 0.3543, 0.625, 0.3839, 0.625, 0.3839, 0.625, 0.3543, 0.625, 0.3543, 0.625, 0.3839, 0.625, 0.3839, 0.625, 0.3543, 0.625, 0.3543, 0.625, 0.3839, 0.625, 0.3839, 0.625, 0.3543, 0.625, 0.3543, 0.625, 0.3839, 0.7411, 0.5, 0.7707, 0.5, 0.7707, 0.5424, 0.7411, 0.5424, 0.625, 0.3839, 0.625, 0.3543, 0.625, 0.3543, 0.625, 0.3839, 0.7411, 0.6724, 0.7707, 0.6724, 0.7707, 0.7048, 0.7411, 0.7048, 0.375, 0.3401, 0.4979, 0.3401, 0.4979, 0.3543, 0.375, 0.3543, 0.4979, 0.3401, 0.527, 0.3401, 0.527, 0.3543, 0.4979, 0.3543, 0.527, 0.3401, 0.5576, 0.3401, 0.5576, 0.3543, 0.527, 0.3543, 0.2151, 0.5968, 0.2293, 0.5968, 0.2293, 0.6304, 0.2151, 0.6304, 0.2151, 0.6304, 0.2293, 0.6304, 0.2293, 0.6474, 0.2151, 0.6474, 0.2151, 0.6474, 0.2293, 0.6474, 0.2293, 0.6724, 0.2151, 0.6724, 0.2151, 0.5811, 0.2293, 0.5811, 0.2293, 0.5968, 0.2151, 0.5968, 0.2151, 0.5424, 0.2293, 0.5424, 0.2293, 0.5811, 0.2151, 0.5811, 0.5576, 0.3401, 0.5871, 0.3401, 0.5871, 0.3543, 0.5576, 0.3543, 0.5871, 0.3401, 0.625, 0.3401, 0.625, 0.3543, 0.5871, 0.3543, 0.2151, 0.7048, 0.2293, 0.7048, 0.2293, 0.75, 0.2151, 0.75, 0.2151, 0.5, 0.2293, 0.5, 0.2293, 0.5424, 0.2151, 0.5424, 0.7849, 0.5424, 0.7707, 0.5424, 0.7707, 0.5424, 0.7849, 0.5424, 0.7849, 0.5424, 0.7707, 0.5424, 0.7707, 0.5424, 0.7849, 0.5424, 0.7849, 0.5424, 0.7707, 0.5424, 0.7707, 0.5424, 0.7849, 0.5424, 0.7849, 0.5424, 0.7707, 0.5424, 0.7707, 0.5424, 0.7849, 0.5424, 0.7849, 0.5424, 0.7707, 0.5424, 0.7707, 0.5424, 0.7849, 0.5424, 0.2151, 0.6724, 0.2293, 0.6724, 0.2293, 0.7048, 0.2151, 0.7048, 0.7274, 0.6724, 0.7411, 0.6724, 0.7411, 0.7048, 0.7274, 0.7048, 0.625, 0.3976, 0.625, 0.3839, 0.625, 0.3839, 0.625, 0.3976, 0.7274, 0.5, 0.7411, 0.5, 0.7411, 0.5424, 0.7274, 0.5424, 0.625, 0.3976, 0.625, 0.3839, 0.625, 0.3839, 0.625, 0.3976, 0.625, 0.3976, 0.625, 0.3839, 0.625, 0.3839, 0.625, 0.3976, 0.625, 0.3976, 0.625, 0.3839, 0.625, 0.3839, 0.625, 0.3976, 0.625, 0.3976, 0.625, 0.3839, 0.625, 0.3839, 0.625, 0.3976, 0.7274, 0.7048, 0.7411, 0.7048, 0.7411, 0.75, 0.7274, 0.75, 0.5871, 0.8524, 0.625, 0.8524, 0.625, 0.8661, 0.5871, 0.8661, 0.5576, 0.8524, 0.5871, 0.8524, 0.5871, 0.8661, 0.5576, 0.8661, 0.7274, 0.5424, 0.7411, 0.5424, 0.7411, 0.5811, 0.7274, 0.5811, 0.7274, 0.5811, 0.7411, 0.5811, 0.7411, 0.5968, 0.7274, 0.5968, 0.7274, 0.6474, 0.7411, 0.6474, 0.7411, 0.6724, 0.7274, 0.6724, 0.7274, 0.6304, 0.7411, 0.6304, 0.7411, 0.6474, 0.7274, 0.6474, 0.7274, 0.5968, 0.7411, 0.5968, 0.7411, 0.6304, 0.7274, 0.6304, 0.527, 0.8524, 0.5576, 0.8524, 0.5576, 0.8661, 0.527, 0.8661, 0.4979, 0.8524, 0.527, 0.8524, 0.527, 0.8661, 0.4979, 0.8661, 0.375, 0.8524, 0.4979, 0.8524, 0.4979, 0.8661, 0.375, 0.8661, 0.375, 0.3543, 0.4979, 0.3543, 0.4979, 0.3839, 0.375, 0.3839, 0.4979, 0.3543, 0.527, 0.3543, 0.527, 0.3839, 0.4979, 0.3839, 0.527, 0.3543, 0.5576, 0.3543, 0.5576, 0.3839, 0.527, 0.3839, 0.2293, 0.5968, 0.2589, 0.5968, 0.2589, 0.6304, 0.2293, 0.6304, 0.2293, 0.6304, 0.2589, 0.6304, 0.2589, 0.6474, 0.2293, 0.6474, 0.2293, 0.6474, 0.2589, 0.6474, 0.2589, 0.6724, 0.2293, 0.6724, 0.2293, 0.5811, 0.2589, 0.5811, 0.2589, 0.5968, 0.2293, 0.5968, 0.2293, 0.5424, 0.2589, 0.5424, 0.2589, 0.5811, 0.2293, 0.5811, 0.5576, 0.3543, 0.5871, 0.3543, 0.5871, 0.3839, 0.5576, 0.3839, 0.5871, 0.3543, 0.625, 0.3543, 0.625, 0.3839, 0.5871, 0.3839, 0.2293, 0.7048, 0.2589, 0.7048, 0.2589, 0.75, 0.2293, 0.75, 0.2293, 0.5, 0.2589, 0.5, 0.2589, 0.5424, 0.2293, 0.5424, 0.7707, 0.5424, 0.7411, 0.5424, 0.7411, 0.5424, 0.7707, 0.5424, 0.7707, 0.5424, 0.7411, 0.5424, 0.7411, 0.5424, 0.7707, 0.5424, 0.7707, 0.5424, 0.7411, 0.5424, 0.7411, 0.5424, 0.7707, 0.5424, 0.7707, 0.5424, 0.7411, 0.5424, 0.7411, 0.5424, 0.7707, 0.5424, 0.7707, 0.5424, 0.7411, 0.5424, 0.7411, 0.5424, 0.7707, 0.5424, 0.2293, 0.6724, 0.2589, 0.6724, 0.2589, 0.7048, 0.2293, 0.7048, 0.375, 0.7846, 0.4979, 0.7846, 0.4979, 0.8027, 0.375, 0.8027, 0.4979, 0.7846, 0.527, 0.7846, 0.527, 0.8027, 0.4979, 0.8027, 0.527, 0.7846, 0.5576, 0.7846, 0.5576, 0.8027, 0.527, 0.8027, 0.6596, 0.5968, 0.6777, 0.5968, 0.6777, 0.6304, 0.6596, 0.6304, 0.6596, 0.6304, 0.6777, 0.6304, 0.6777, 0.6474, 0.6596, 0.6474, 0.6596, 0.6474, 0.6777, 0.6474, 0.6777, 0.6724, 0.6596, 0.6724, 0.6596, 0.5811, 0.6777, 0.5811, 0.6777, 0.5968, 0.6596, 0.5968, 0.6596, 0.5424, 0.6777, 0.5424, 0.6777, 0.5811, 0.6596, 0.5811, 0.5576, 0.7846, 0.5871, 0.7846, 0.5871, 0.8027, 0.5576, 0.8027, 0.5871, 0.7846, 0.625, 0.7846, 0.625, 0.8027, 0.5871, 0.8027, 0.6596, 0.7048, 0.6777, 0.7048, 0.6777, 0.75, 0.6596, 0.75, 0.625, 0.4654, 0.625, 0.4473, 0.625, 0.4473, 0.625, 0.4654, 0.625, 0.4654, 0.625, 0.4473, 0.625, 0.4473, 0.625, 0.4654, 0.625, 0.4654, 0.625, 0.4473, 0.625, 0.4473, 0.625, 0.4654, 0.625, 0.4654, 0.625, 0.4473, 0.625, 0.4473, 0.625, 0.4654, 0.6596, 0.5, 0.6777, 0.5, 0.6777, 0.5424, 0.6596, 0.5424, 0.625, 0.4654, 0.625, 0.4473, 0.625, 0.4473, 0.625, 0.4654, 0.6596, 0.6724, 0.6777, 0.6724, 0.6777, 0.7048, 0.6596, 0.7048, 0.375, 0.4231, 0.4979, 0.4231, 0.4979, 0.4473, 0.375, 0.4473, 0.4979, 0.4231, 0.527, 0.4231, 0.527, 0.4473, 0.4979, 0.4473, 0.527, 0.4231, 0.5576, 0.4231, 0.5576, 0.4473, 0.527, 0.4473, 0.2981, 0.5968, 0.3223, 0.5968, 0.3223, 0.6304, 0.2981, 0.6304, 0.2981, 0.6304, 0.3223, 0.6304, 0.3223, 0.6474, 0.2981, 0.6474, 0.2981, 0.6474, 0.3223, 0.6474, 0.3223, 0.6724, 0.2981, 0.6724, 0.2981, 0.5811, 0.3223, 0.5811, 0.3223, 0.5968, 0.2981, 0.5968, 0.2981, 0.5424, 0.3223, 0.5424, 0.3223, 0.5811, 0.2981, 0.5811, 0.5576, 0.4231, 0.5871, 0.4231, 0.5871, 0.4473, 0.5576, 0.4473, 0.5871, 0.4231, 0.625, 0.4231, 0.625, 0.4473, 0.5871, 0.4473, 0.2981, 0.7048, 0.3223, 0.7048, 0.3223, 0.75, 0.2981, 0.75, 0.2981, 0.5, 0.3223, 0.5, 0.3223, 0.5424, 0.2981, 0.5424, 0.7019, 0.5424, 0.6777, 0.5424, 0.6777, 0.5424, 0.7019, 0.5424, 0.7019, 0.5424, 0.6777, 0.5424, 0.6777, 0.5424, 0.7019, 0.5424, 0.7019, 0.5424, 0.6777, 0.5424, 0.6777, 0.5424, 0.7019, 0.5424, 0.7019, 0.5424, 0.6777, 0.5424, 0.6777, 0.5424, 0.7019, 0.5424, 0.7019, 0.5424, 0.6777, 0.5424, 0.6777, 0.5424, 0.7019, 0.5424, 0.2981, 0.6724, 0.3223, 0.6724, 0.3223, 0.7048, 0.2981, 0.7048, 0.2726, 0.6724, 0.2981, 0.6724, 0.2981, 0.7048, 0.2726, 0.7048, 0.7274, 0.5424, 0.7019, 0.5424, 0.7019, 0.5424, 0.7274, 0.5424, 0.7274, 0.5424, 0.7019, 0.5424, 0.7019, 0.5424, 0.7274, 0.5424, 0.7274, 0.5424, 0.7019, 0.5424, 0.7019, 0.5424, 0.7274, 0.5424, 0.7274, 0.5424, 0.7019, 0.5424, 0.7019, 0.5424, 0.7274, 0.5424, 0.7274, 0.5424, 0.7019, 0.5424, 0.7019, 0.5424, 0.7274, 0.5424, 0.2726, 0.5, 0.2981, 0.5, 0.2981, 0.5424, 0.2726, 0.5424, 0.2726, 0.7048, 0.2981, 0.7048, 0.2981, 0.75, 0.2726, 0.75, 0.5871, 0.3976, 0.625, 0.3976, 0.625, 0.4231, 0.5871, 0.4231, 0.5576, 0.3976, 0.5871, 0.3976, 0.5871, 0.4231, 0.5576, 0.4231, 0.2726, 0.5424, 0.2981, 0.5424, 0.2981, 0.5811, 0.2726, 0.5811, 0.2726, 0.5811, 0.2981, 0.5811, 0.2981, 0.5968, 0.2726, 0.5968, 0.2726, 0.6474, 0.2981, 0.6474, 0.2981, 0.6724, 0.2726, 0.6724, 0.2726, 0.6304, 0.2981, 0.6304, 0.2981, 0.6474, 0.2726, 0.6474, 0.2726, 0.5968, 0.2981, 0.5968, 0.2981, 0.6304, 0.2726, 0.6304, 0.527, 0.3976, 0.5576, 0.3976, 0.5576, 0.4231, 0.527, 0.4231, 0.4979, 0.3976, 0.527, 0.3976, 0.527, 0.4231, 0.4979, 0.4231, 0.375, 0.3976, 0.4979, 0.3976, 0.4979, 0.4231, 0.375, 0.4231, 0.375, 0.8027, 0.4979, 0.8027, 0.4979, 0.8269, 0.375, 0.8269, 0.4979, 0.8027, 0.527, 0.8027, 0.527, 0.8269, 0.4979, 0.8269, 0.527, 0.8027, 0.5576, 0.8027, 0.5576, 0.8269, 0.527, 0.8269, 0.6777, 0.5968, 0.7019, 0.5968, 0.7019, 0.6304, 0.6777, 0.6304, 0.6777, 0.6304, 0.7019, 0.6304, 0.7019, 0.6474, 0.6777, 0.6474, 0.6777, 0.6474, 0.7019, 0.6474, 0.7019, 0.6724, 0.6777, 0.6724, 0.6777, 0.5811, 0.7019, 0.5811, 0.7019, 0.5968, 0.6777, 0.5968, 0.6777, 0.5424, 0.7019, 0.5424, 0.7019, 0.5811, 0.6777, 0.5811, 0.5576, 0.8027, 0.5871, 0.8027, 0.5871, 0.8269, 0.5576, 0.8269, 0.5871, 0.8027, 0.625, 0.8027, 0.625, 0.8269, 0.5871, 0.8269, 0.6777, 0.7048, 0.7019, 0.7048, 0.7019, 0.75, 0.6777, 0.75, 0.625, 0.4473, 0.625, 0.4231, 0.625, 0.4231, 0.625, 0.4473, 0.625, 0.4473, 0.625, 0.4231, 0.625, 0.4231, 0.625, 0.4473, 0.625, 0.4473, 0.625, 0.4231, 0.625, 0.4231, 0.625, 0.4473, 0.625, 0.4473, 0.625, 0.4231, 0.625, 0.4231, 0.625, 0.4473, 0.6777, 0.5, 0.7019, 0.5, 0.7019, 0.5424, 0.6777, 0.5424, 0.625, 0.4473, 0.625, 0.4231, 0.625, 0.4231, 0.625, 0.4473, 0.6777, 0.6724, 0.7019, 0.6724, 0.7019, 0.7048, 0.6777, 0.7048, 0.375, 0.3839, 0.4979, 0.3839, 0.4979, 0.3976, 0.375, 0.3976, 0.4979, 0.3839, 0.527, 0.3839, 0.527, 0.3976, 0.4979, 0.3976, 0.527, 0.3839, 0.5576, 0.3839, 0.5576, 0.3976, 0.527, 0.3976, 0.2589, 0.5968, 0.2726, 0.5968, 0.2726, 0.6304, 0.2589, 0.6304, 0.2589, 0.6304, 0.2726, 0.6304, 0.2726, 0.6474, 0.2589, 0.6474, 0.2589, 0.6474, 0.2726, 0.6474, 0.2726, 0.6724, 0.2589, 0.6724, 0.2589, 0.5811, 0.2726, 0.5811, 0.2726, 0.5968, 0.2589, 0.5968, 0.2589, 0.5424, 0.2726, 0.5424, 0.2726, 0.5811, 0.2589, 0.5811, 0.5576, 0.3839, 0.5871, 0.3839, 0.5871, 0.3976, 0.5576, 0.3976, 0.5871, 0.3839, 0.625, 0.3839, 0.625, 0.3976, 0.5871, 0.3976, 0.2589, 0.7048, 0.2726, 0.7048, 0.2726, 0.75, 0.2589, 0.75, 0.2589, 0.5, 0.2726, 0.5, 0.2726, 0.5424, 0.2589, 0.5424, 0.7411, 0.5424, 0.7274, 0.5424, 0.7274, 0.5424, 0.7411, 0.5424, 0.7411, 0.5424, 0.7274, 0.5424, 0.7274, 0.5424, 0.7411, 0.5424, 0.7411, 0.5424, 0.7274, 0.5424, 0.7274, 0.5424, 0.7411, 0.5424, 0.7411, 0.5424, 0.7274, 0.5424, 0.7274, 0.5424, 0.7411, 0.5424, 0.7411, 0.5424, 0.7274, 0.5424, 0.7274, 0.5424, 0.7411, 0.5424, 0.2589, 0.6724, 0.2726, 0.6724, 0.2726, 0.7048, 0.2589, 0.7048, 0.375, 0.8269, 0.4979, 0.8269, 0.4979, 0.8524, 0.375, 0.8524, 0.4979, 0.8269, 0.527, 0.8269, 0.527, 0.8524, 0.4979, 0.8524, 0.527, 0.8269, 0.5576, 0.8269, 0.5576, 0.8524, 0.527, 0.8524, 0.7019, 0.5968, 0.7274, 0.5968, 0.7274, 0.6304, 0.7019, 0.6304, 0.7019, 0.6304, 0.7274, 0.6304, 0.7274, 0.6474, 0.7019, 0.6474, 0.7019, 0.6474, 0.7274, 0.6474, 0.7274, 0.6724, 0.7019, 0.6724, 0.7019, 0.5811, 0.7274, 0.5811, 0.7274, 0.5968, 0.7019, 0.5968, 0.7019, 0.5424, 0.7274, 0.5424, 0.7274, 0.5811, 0.7019, 0.5811, 0.5576, 0.8269, 0.5871, 0.8269, 0.5871, 0.8524, 0.5576, 0.8524, 0.5871, 0.8269, 0.625, 0.8269, 0.625, 0.8524, 0.5871, 0.8524, 0.7019, 0.7048, 0.7274, 0.7048, 0.7274, 0.75, 0.7019, 0.75, 0.625, 0.4231, 0.625, 0.3976, 0.625, 0.3976, 0.625, 0.4231, 0.625, 0.4231, 0.625, 0.3976, 0.625, 0.3976, 0.625, 0.4231, 0.625, 0.4231, 0.625, 0.3976, 0.625, 0.3976, 0.625, 0.4231, 0.625, 0.4231, 0.625, 0.3976, 0.625, 0.3976, 0.625, 0.4231, 0.7019, 0.5, 0.7274, 0.5, 0.7274, 0.5424, 0.7019, 0.5424, 0.625, 0.4231, 0.625, 0.3976, 0.625, 0.3976, 0.625, 0.4231, 0.7019, 0.6724, 0.7274, 0.6724, 0.7274, 0.7048, 0.7019, 0.7048])
me_cube.update()
me_cube_015 = bpy.data.meshes.new('Cube.015')
me_cube_015.from_pydata([(-0.5, -0.5, -0.5), (-0.5, -0.5, 0.5), (-0.5, 0.5, -0.5), (-0.5, 0.5, 0.5), (0.5, -0.5, -0.5), (0.5, -0.5, 0.5), (0.5, 0.5, -0.5), (0.5, 0.5, 0.5)], [], [(0, 1, 3, 2), (2, 3, 7, 6), (6, 7, 5, 4), (4, 5, 1, 0), (2, 6, 4, 0), (7, 3, 1, 5)])
_uv = me_cube_015.uv_layers.new(name='UVMap')
_uv.uv.foreach_set('vector', [0.375, 0.0, 0.625, 0.0, 0.625, 0.25, 0.375, 0.25, 0.375, 0.25, 0.625, 0.25, 0.625, 0.5, 0.375, 0.5, 0.375, 0.5, 0.625, 0.5, 0.625, 0.75, 0.375, 0.75, 0.375, 0.75, 0.625, 0.75, 0.625, 1.0, 0.375, 1.0, 0.125, 0.5, 0.375, 0.5, 0.375, 0.75, 0.125, 0.75, 0.625, 0.5, 0.875, 0.5, 0.875, 0.75, 0.625, 0.75])
me_cube_015.use_remesh_preserve_volume = False
me_cube_015.use_remesh_preserve_attributes = False
me_cube_015.use_mirror_vertex_groups = False
me_cube_015.update()
me_circle = bpy.data.meshes.new('Circle')
me_circle.from_pydata([(1.0, 0.2903, 0.2031), (1.0, 0.2903, 0.4031), (1.0, -0.2572, -0.597), (1.0, 0.2903, -0.597), (1.0, 0.2903, -0.3969), (1.0, -0.2572, -0.3969), (1.0, -0.2572, -0.1969), (1.0, 0.2903, -0.1969), (1.0, 0.2903, 0.003103), (1.0, -0.2572, 0.003103), (1.0, -0.2572, 0.2031), (1.0, -0.2572, 0.4031), (1.907e-06, 0.2903, 1.403), (1.0, 0.2903, 0.4031), (0.9808, 0.2903, 0.5982), (0.9239, 0.2903, 0.7858), (0.8315, 0.2903, 0.9587), (0.7071, 0.2903, 1.11), (0.5556, 0.2903, 1.235), (0.3827, 0.2903, 1.327), (0.1951, 0.2903, 1.384), (1.907e-06, -0.2572, 1.403), (1.0, -0.2572, 0.4031), (0.9808, -0.2572, 0.5982), (0.9239, -0.2572, 0.7858), (0.8315, -0.2572, 0.9587), (0.7071, -0.2572, 1.11), (0.5556, -0.2572, 1.235), (0.3827, -0.2572, 1.327), (0.1951, -0.2572, 1.384), (1.0, 0.2703, 0.3831), (1.0, 0.2703, 0.2231), (1.0, -0.2372, 0.3831), (1.0, -0.2372, 0.2231), (1.0, -0.2372, 0.1831), (1.0, -0.2372, 0.0231), (1.0, 0.2703, 0.1831), (1.0, 0.2703, 0.0231), (1.0, -0.2372, -0.0169), (1.0, -0.2372, -0.1769), (1.0, 0.2703, -0.0169), (1.0, 0.2703, -0.3769), (1.0, 0.2703, -0.1769), (1.0, -0.2372, -0.3769), (1.0, -0.2372, -0.2169), (1.0, 0.2703, -0.2169), (1.0, -0.2372, -0.5769), (1.0, 0.2703, -0.5769), (1.0, -0.2372, -0.4169), (1.0, 0.2703, -0.4169), (0.998, 0.2703, 0.423), (0.9827, 0.2703, 0.5783), (0.9827, -0.2372, 0.5783), (0.998, -0.2372, 0.423), (0.9297, 0.2703, 0.7666), (0.975, 0.2703, 0.6173), (0.9297, -0.2372, 0.7666), (0.8409, 0.2703, 0.941), (0.975, -0.2372, 0.6173), (0.9145, 0.2703, 0.8034), (0.8409, -0.2372, 0.941), (0.7198, 0.2703, 1.095), (0.9145, -0.2372, 0.8034), (0.8188, 0.2703, 0.9741), (0.7198, -0.2372, 1.095), (0.571, 0.2703, 1.222), (0.8188, -0.2372, 0.9741), (0.6916, 0.2703, 1.123), (0.571, -0.2372, 1.222), (0.4003, 0.2703, 1.318), (0.6916, -0.2372, 1.123), (0.5379, 0.2703, 1.244), (0.4003, -0.2372, 1.318), (0.2142, 0.2703, 1.378), (0.5379, -0.2372, 1.244), (0.3635, 0.2703, 1.333), (0.2142, -0.2372, 1.378), (0.3635, -0.2372, 1.333), (0.1752, 0.2703, 1.386), (0.01991, 0.2703, 1.401), (0.01991, -0.2372, 1.401), (0.1752, -0.2372, 1.386), (1.0, 0.3089, 0.2031), (1.0, 0.3089, 0.4031), (1.0, 0.3089, -0.597), (1.0, 0.3089, -0.3969), (1.0, 0.3089, -0.1969), (1.0, 0.3089, 0.003103), (1.907e-06, 0.3089, 1.403), (1.0, 0.3089, 0.4031), (0.9808, 0.3089, 0.5982), (0.9239, 0.3089, 0.7858), (0.8315, 0.3089, 0.9587), (0.7071, 0.3089, 1.11), (0.5556, 0.3089, 1.235), (0.3827, 0.3089, 1.327), (0.1951, 0.3089, 1.384), (1.0, -0.2759, -0.597), (1.0, -0.2759, -0.3969), (1.0, -0.2759, -0.1969), (1.0, -0.2759, 0.003103), (1.0, -0.2759, 0.2031), (1.0, -0.2759, 0.4031), (1.907e-06, -0.2759, 1.403), (1.0, -0.2759, 0.4031), (0.9808, -0.2759, 0.5982), (0.9239, -0.2759, 0.7858), (0.8315, -0.2759, 0.9587), (0.7071, -0.2759, 1.11), (0.5556, -0.2759, 1.235), (0.3827, -0.2759, 1.327), (0.1951, -0.2759, 1.384), (1.0, -0.2572, -0.7971), (1.0, 0.2903, -0.7972), (1.0, -0.2372, -0.7771), (1.0, 0.2703, -0.7771), (1.0, -0.2372, -0.6171), (1.0, 0.2703, -0.6171), (1.0, 0.3089, -0.7971), (1.0, -0.2759, -0.7972), (1.0, -0.2572, -0.9974), (1.0, 0.2903, -0.9974), (1.0, -0.2572, -0.7973), (1.0, -0.2372, -0.9773), (1.0, 0.2703, -0.9773), (1.0, -0.2372, -0.8173), (1.0, 0.2703, -0.8173), (1.0, 0.3089, -0.9974), (1.0, 0.3089, -0.7973), (1.0, -0.2759, -0.9974), (1.0, -0.2572, -1.198), (1.0, 0.2903, -1.198), (1.0, -0.2372, -1.178), (1.0, 0.2703, -1.178), (1.0, -0.2372, -1.018), (1.0, 0.2703, -1.018), (1.0, 0.3089, -1.198), (1.0, -0.2759, -1.198)], [], [(31, 30, 1, 0), (32, 33, 10, 11), (30, 32, 11, 1), (33, 31, 0, 10), (34, 35, 9, 10), (37, 36, 0, 8), (35, 37, 8, 9), (36, 34, 10, 0), (38, 39, 6, 9), (42, 40, 8, 7), (39, 42, 7, 6), (40, 38, 9, 8), (44, 43, 5, 6), (41, 45, 7, 4), (43, 41, 4, 5), (45, 44, 6, 7), (48, 46, 2, 5), (49, 48, 5, 4), (46, 47, 3, 2), (47, 49, 4, 3), (50, 51, 14, 13), (52, 53, 22, 23), (51, 52, 23, 14), (53, 50, 13, 22), (55, 54, 15, 14), (56, 58, 23, 24), (54, 56, 24, 15), (58, 55, 14, 23), (59, 57, 16, 15), (60, 62, 24, 25), (57, 60, 25, 16), (62, 59, 15, 24), (63, 61, 17, 16), (64, 66, 25, 26), (61, 64, 26, 17), (66, 63, 16, 25), (67, 65, 18, 17), (68, 70, 26, 27), (65, 68, 27, 18), (70, 67, 17, 26), (71, 69, 19, 18), (72, 74, 27, 28), (69, 72, 28, 19), (74, 71, 18, 27), (75, 73, 20, 19), (76, 77, 28, 29), (73, 76, 29, 20), (77, 75, 19, 28), (78, 79, 12, 20), (80, 81, 29, 21), (79, 80, 21, 12), (81, 78, 20, 29), (14, 15, 91, 90), (15, 16, 92, 91), (16, 17, 93, 92), (17, 18, 94, 93), (3, 4, 85, 84), (18, 19, 95, 94), (19, 20, 96, 95), (20, 12, 88, 96), (0, 1, 83, 82), (8, 0, 82, 87), (7, 8, 87, 86), (4, 7, 86, 85), (13, 14, 90, 89), (23, 22, 104, 105), (24, 23, 105, 106), (25, 24, 106, 107), (26, 25, 107, 108), (27, 26, 108, 109), (28, 27, 109, 110), (29, 28, 110, 111), (10, 9, 100, 101), (21, 29, 111, 103), (11, 10, 101, 102), (9, 6, 99, 100), (6, 5, 98, 99), (5, 2, 97, 98), (116, 114, 112, 2), (117, 116, 2, 3), (114, 115, 113, 112), (115, 117, 3, 113), (113, 3, 84, 118), (2, 112, 119, 97), (125, 123, 120, 122), (126, 125, 122, 113), (123, 124, 121, 120), (124, 126, 113, 121), (121, 113, 128, 127), (122, 120, 129, 119), (134, 132, 130, 120), (135, 134, 120, 121), (132, 133, 131, 130), (133, 135, 121, 131), (131, 121, 127, 136), (120, 130, 137, 129)])
me_circle.update()
me_cube_001 = bpy.data.meshes.new('Cube.001')
me_cube_001.from_pydata([(-1.437, -0.4886, -0.6996), (-1.437, -0.4886, 0.3004), (-1.437, 0.5114, -0.6996), (-1.437, 0.5114, 0.3004), (-1.335, -0.4886, -0.6996), (-1.335, -0.4886, 0.3004), (-1.335, 0.5114, -0.6996), (-1.335, 0.5114, 0.3004)], [], [(0, 1, 3, 2), (2, 3, 7, 6), (6, 7, 5, 4), (4, 5, 1, 0), (2, 6, 4, 0), (7, 3, 1, 5)])
_uv = me_cube_001.uv_layers.new(name='UVMap')
_uv.uv.foreach_set('vector', [0.375, 0.0, 0.625, 0.0, 0.625, 0.25, 0.375, 0.25, 0.375, 0.25, 0.625, 0.25, 0.625, 0.5, 0.375, 0.5, 0.375, 0.5, 0.625, 0.5, 0.625, 0.75, 0.375, 0.75, 0.375, 0.75, 0.625, 0.75, 0.625, 1.0, 0.375, 1.0, 0.125, 0.5, 0.375, 0.5, 0.375, 0.75, 0.125, 0.75, 0.625, 0.5, 0.875, 0.5, 0.875, 0.75, 0.625, 0.75])
me_cube_001.use_remesh_preserve_volume = False
me_cube_001.use_remesh_preserve_attributes = False
me_cube_001.use_mirror_vertex_groups = False
me_cube_001.update()
me_cube_002 = bpy.data.meshes.new('Cube.002')
me_cube_002.from_pydata([(1.347, -0.492, -0.6996), (1.347, -0.492, 0.3004), (1.347, 0.508, -0.6996), (1.347, 0.508, 0.3004), (1.449, -0.492, -0.6996), (1.449, -0.492, 0.3004), (1.449, 0.508, -0.6996), (1.449, 0.508, 0.3004), (1.347, -0.492, -0.6996), (1.347, -0.492, 0.3004), (1.347, 0.508, -0.6996), (1.347, 0.508, 0.3004), (1.449, -0.492, -0.6996), (1.449, -0.492, 0.3004), (1.449, 0.508, -0.6996), (1.449, 0.508, 0.3004)], [], [(0, 1, 3, 2), (2, 3, 7, 6), (6, 7, 5, 4), (4, 5, 1, 0), (2, 6, 4, 0), (7, 3, 1, 5), (8, 9, 11, 10), (10, 11, 15, 14), (14, 15, 13, 12), (12, 13, 9, 8), (10, 14, 12, 8), (15, 11, 9, 13)])
_uv = me_cube_002.uv_layers.new(name='UVMap')
_uv.uv.foreach_set('vector', [0.375, 0.0, 0.625, 0.0, 0.625, 0.25, 0.375, 0.25, 0.375, 0.25, 0.625, 0.25, 0.625, 0.5, 0.375, 0.5, 0.375, 0.5, 0.625, 0.5, 0.625, 0.75, 0.375, 0.75, 0.375, 0.75, 0.625, 0.75, 0.625, 1.0, 0.375, 1.0, 0.125, 0.5, 0.375, 0.5, 0.375, 0.75, 0.125, 0.75, 0.625, 0.5, 0.875, 0.5, 0.875, 0.75, 0.625, 0.75, 0.375, 0.0, 0.625, 0.0, 0.625, 0.25, 0.375, 0.25, 0.375, 0.25, 0.625, 0.25, 0.625, 0.5, 0.375, 0.5, 0.375, 0.5, 0.625, 0.5, 0.625, 0.75, 0.375, 0.75, 0.375, 0.75, 0.625, 0.75, 0.625, 1.0, 0.375, 1.0, 0.125, 0.5, 0.375, 0.5, 0.375, 0.75, 0.125, 0.75, 0.625, 0.5, 0.875, 0.5, 0.875, 0.75, 0.625, 0.75])
me_cube_002.use_remesh_preserve_volume = False
me_cube_002.use_remesh_preserve_attributes = False
me_cube_002.use_mirror_vertex_groups = False
me_cube_002.update()
me_cube_003 = bpy.data.meshes.new('Cube.003')
me_cube_003.from_pydata([(1.271, -0.4827, 0.292), (0.06641, -0.4827, 0.8033), (1.271, 0.5173, 0.292), (0.06641, 0.5173, 0.8033), (1.343, -0.4827, 0.3224), (0.138, -0.4827, 0.8337), (1.343, 0.5173, 0.3224), (0.138, 0.5173, 0.8337), (1.271, -0.4827, 0.292), (0.06641, -0.4827, 0.8033), (1.271, 0.5173, 0.292), (0.06641, 0.5173, 0.8033), (1.343, -0.4827, 0.3224), (0.138, -0.4827, 0.8337), (1.343, 0.5173, 0.3224), (0.138, 0.5173, 0.8337)], [], [(0, 1, 3, 2), (2, 3, 7, 6), (6, 7, 5, 4), (4, 5, 1, 0), (2, 6, 4, 0), (7, 3, 1, 5), (8, 9, 11, 10), (10, 11, 15, 14), (14, 15, 13, 12), (12, 13, 9, 8), (10, 14, 12, 8), (15, 11, 9, 13)])
_uv = me_cube_003.uv_layers.new(name='UVMap')
_uv.uv.foreach_set('vector', [0.375, 0.0, 0.625, 0.0, 0.625, 0.25, 0.375, 0.25, 0.375, 0.25, 0.625, 0.25, 0.625, 0.5, 0.375, 0.5, 0.375, 0.5, 0.625, 0.5, 0.625, 0.75, 0.375, 0.75, 0.375, 0.75, 0.625, 0.75, 0.625, 1.0, 0.375, 1.0, 0.125, 0.5, 0.375, 0.5, 0.375, 0.75, 0.125, 0.75, 0.625, 0.5, 0.875, 0.5, 0.875, 0.75, 0.625, 0.75, 0.375, 0.0, 0.625, 0.0, 0.625, 0.25, 0.375, 0.25, 0.375, 0.25, 0.625, 0.25, 0.625, 0.5, 0.375, 0.5, 0.375, 0.5, 0.625, 0.5, 0.625, 0.75, 0.375, 0.75, 0.375, 0.75, 0.625, 0.75, 0.625, 1.0, 0.375, 1.0, 0.125, 0.5, 0.375, 0.5, 0.375, 0.75, 0.125, 0.75, 0.625, 0.5, 0.875, 0.5, 0.875, 0.75, 0.625, 0.75])
me_cube_003.use_remesh_preserve_volume = False
me_cube_003.use_remesh_preserve_attributes = False
me_cube_003.use_mirror_vertex_groups = False
me_cube_003.update()
me_cube_004 = bpy.data.meshes.new('Cube.004')
me_cube_004.from_pydata([(-0.07273, -0.4887, 0.8081), (-1.278, -0.4887, 0.2968), (-0.07273, 0.5113, 0.8081), (-1.278, 0.5113, 0.2968), (-0.1444, -0.4887, 0.8386), (-1.349, -0.4887, 0.3272), (-0.1444, 0.5113, 0.8386), (-1.349, 0.5113, 0.3272), (-0.07273, -0.4887, 0.8081), (-1.278, -0.4887, 0.2968), (-0.07273, 0.5113, 0.8081), (-1.278, 0.5113, 0.2968), (-0.1444, -0.4887, 0.8386), (-1.349, -0.4887, 0.3272), (-0.1444, 0.5113, 0.8386), (-1.349, 0.5113, 0.3272)], [], [(0, 1, 3, 2), (2, 3, 7, 6), (6, 7, 5, 4), (4, 5, 1, 0), (2, 6, 4, 0), (7, 3, 1, 5), (8, 9, 11, 10), (10, 11, 15, 14), (14, 15, 13, 12), (12, 13, 9, 8), (10, 14, 12, 8), (15, 11, 9, 13)])
_uv = me_cube_004.uv_layers.new(name='UVMap')
_uv.uv.foreach_set('vector', [0.375, 0.0, 0.625, 0.0, 0.625, 0.25, 0.375, 0.25, 0.375, 0.25, 0.625, 0.25, 0.625, 0.5, 0.375, 0.5, 0.375, 0.5, 0.625, 0.5, 0.625, 0.75, 0.375, 0.75, 0.375, 0.75, 0.625, 0.75, 0.625, 1.0, 0.375, 1.0, 0.125, 0.5, 0.375, 0.5, 0.375, 0.75, 0.125, 0.75, 0.625, 0.5, 0.875, 0.5, 0.875, 0.75, 0.625, 0.75, 0.375, 0.0, 0.625, 0.0, 0.625, 0.25, 0.375, 0.25, 0.375, 0.25, 0.625, 0.25, 0.625, 0.5, 0.375, 0.5, 0.375, 0.5, 0.625, 0.5, 0.625, 0.75, 0.375, 0.75, 0.375, 0.75, 0.625, 0.75, 0.625, 1.0, 0.375, 1.0, 0.125, 0.5, 0.375, 0.5, 0.375, 0.75, 0.125, 0.75, 0.625, 0.5, 0.875, 0.5, 0.875, 0.75, 0.625, 0.75])
me_cube_004.use_remesh_preserve_volume = False
me_cube_004.use_remesh_preserve_attributes = False
me_cube_004.use_mirror_vertex_groups = False
me_cube_004.update()
me_cylinder = bpy.data.meshes.new('Cylinder')
me_cylinder.from_pydata([(-3.576e-08, 0.5919, -0.8532), (0.5126, 0.296, -0.8532), (0.5126, -0.296, -0.8532), (-3.576e-08, -0.5919, -0.8532), (-0.5126, -0.296, -0.8532), (-0.5126, 0.296, -0.8532), (-1.957e-08, 0.8303, -0.03428), (0.719, 0.4151, -0.03428), (0.719, -0.4151, -0.2817), (-1.957e-08, -0.8303, -0.2817), (-0.719, -0.4151, -0.2817), (-0.719, 0.4151, -0.2817), (-1.174, 0.6777, 0.5145), (-1.174, -0.6777, 0.5145), (7.525e-08, -1.355, 0.5145), (1.174, -0.6777, 0.5145), (1.174, 0.6777, 0.5145), (2.027e-07, -8.471e-07, 1.642), (2.027e-07, -8.471e-07, 1.642), (-1.861e-09, 1.738, -0.4812), (2.752e-08, 0.5692, 0.4528), (2.027e-07, -8.471e-07, 1.642), (0.4929, 0.2846, 0.4528), (1.505, 0.8691, -0.4812), (2.027e-07, -8.471e-07, 1.642), (0.4929, -0.2846, 0.4528), (1.505, -0.8691, -0.4812), (7.525e-08, 1.355, 0.5145), (2.752e-08, -0.5692, 0.4528), (-1.861e-09, -1.738, -0.4812), (2.027e-07, -8.471e-07, 1.642), (-0.4929, -0.2846, 0.4528), (-1.505, -0.8691, -0.4812), (2.027e-07, -8.471e-07, 1.642), (-0.4929, 0.2846, 0.4528), (-1.505, 0.8691, -0.4812), (3.748e-08, 0.3594, 1.317), (1.944e-08, 1.58, -0.005513), (0.3113, 0.1797, 1.317), (1.369, 0.7902, -0.005514), (0.3113, -0.1797, 1.317), (1.369, -0.7902, -0.005514), (3.748e-08, -0.3594, 1.317), (1.944e-08, -1.58, -0.005514), (-0.3113, -0.1797, 1.317), (-1.369, -0.7902, -0.005514), (-0.3113, 0.1797, 1.317), (-1.369, 0.7902, -0.005514), (-3.576e-08, 1.808, -0.8532), (1.566, 0.9041, -0.8532), (1.566, -0.9041, -0.8532), (-3.576e-08, -1.808, -0.8532), (-1.566, -0.9041, -0.8532), (-1.566, 0.9041, -0.8532)], [], [(53, 11, 6, 48), (52, 10, 11, 53), (51, 9, 10, 52), (50, 8, 9, 51), (10, 9, 29, 32), (8, 7, 23, 26), (49, 7, 8, 50), (11, 10, 32, 35), (9, 8, 26, 29), (48, 6, 7, 49), (6, 11, 35, 19), (7, 6, 19, 23), (12, 17, 30, 27), (13, 18, 17, 12), (33, 30, 17, 18, 21, 24), (14, 21, 18, 13), (15, 24, 21, 14), (16, 33, 24, 15), (27, 30, 33, 16), (35, 34, 20, 19), (28, 25, 41, 43), (32, 31, 34, 35), (20, 34, 47, 37), (29, 28, 31, 32), (22, 20, 37, 39), (26, 25, 28, 29), (31, 28, 43, 45), (23, 22, 25, 26), (25, 22, 39, 41), (19, 20, 22, 23), (34, 31, 45, 47), (46, 44, 13, 12), (44, 42, 14, 13), (42, 40, 15, 14), (40, 38, 16, 15), (38, 36, 27, 16), (36, 46, 12, 27), (47, 46, 36, 37), (45, 44, 46, 47), (43, 42, 44, 45), (41, 40, 42, 43), (39, 38, 40, 41), (37, 36, 38, 39), (1, 0, 48, 49), (2, 1, 49, 50), (3, 2, 50, 51), (4, 3, 51, 52), (5, 4, 52, 53), (0, 5, 53, 48)])
_uv = me_cylinder.uv_layers.new(name='UVMap')
_uv.uv.foreach_set('vector', [0.1667, 0.5, 0.1667, 0.625, -8.941e-08, 0.625, -8.941e-08, 0.5, 0.3333, 0.5, 0.3333, 0.625, 0.1667, 0.625, 0.1667, 0.5, 0.5, 0.5, 0.5, 0.625, 0.3333, 0.625, 0.3333, 0.5, 0.6667, 0.5, 0.6667, 0.625, 0.5, 0.625, 0.5, 0.5, 0.3333, 0.625, 0.5, 0.625, 0.5, 0.625, 0.3333, 0.625, 0.6667, 0.625, 0.8333, 0.625, 0.8333, 0.625, 0.6667, 0.625, 0.8333, 0.5, 0.8333, 0.625, 0.6667, 0.625, 0.6667, 0.5, 0.1667, 0.625, 0.3333, 0.625, 0.3333, 0.625, 0.1667, 0.625, 0.5, 0.625, 0.6667, 0.625, 0.6667, 0.625, 0.5, 0.625, 1.0, 0.5, 1.0, 0.625, 0.8333, 0.625, 0.8333, 0.5, -8.941e-08, 0.625, 0.1667, 0.625, 0.1667, 0.625, -8.941e-08, 0.625, 0.8333, 0.625, 1.0, 0.625, 1.0, 0.625, 0.8333, 0.625, 0.1667, 0.875, 0.1667, 1.0, -8.941e-08, 1.0, -8.941e-08, 0.875, 0.3333, 0.875, 0.3333, 1.0, 0.1667, 1.0, 0.1667, 0.875, 0.4578, 0.37, 0.25, 0.49, 0.04215, 0.37, 0.04215, 0.13, 0.25, 0.01, 0.4578, 0.13, 0.5, 0.875, 0.5, 1.0, 0.3333, 1.0, 0.3333, 0.875, 0.6667, 0.875, 0.6667, 1.0, 0.5, 1.0, 0.5, 0.875, 0.8333, 0.875, 0.8333, 1.0, 0.6667, 1.0, 0.6667, 0.875, 1.0, 0.875, 1.0, 1.0, 0.8333, 1.0, 0.8333, 0.875, 0.1667, 0.625, 0.1667, 0.75, -8.941e-08, 0.75, -8.941e-08, 0.625, 0.5, 0.75, 0.6667, 0.75, 0.6667, 0.75, 0.5, 0.75, 0.3333, 0.625, 0.3333, 0.75, 0.1667, 0.75, 0.1667, 0.625, -8.941e-08, 0.75, 0.1667, 0.75, 0.1667, 0.75, -8.941e-08, 0.75, 0.5, 0.625, 0.5, 0.75, 0.3333, 0.75, 0.3333, 0.625, 0.8333, 0.75, 1.0, 0.75, 1.0, 0.75, 0.8333, 0.75, 0.6667, 0.625, 0.6667, 0.75, 0.5, 0.75, 0.5, 0.625, 0.3333, 0.75, 0.5, 0.75, 0.5, 0.75, 0.3333, 0.75, 0.8333, 0.625, 0.8333, 0.75, 0.6667, 0.75, 0.6667, 0.625, 0.6667, 0.75, 0.8333, 0.75, 0.8333, 0.75, 0.6667, 0.75, 1.0, 0.625, 1.0, 0.75, 0.8333, 0.75, 0.8333, 0.625, 0.1667, 0.75, 0.3333, 0.75, 0.3333, 0.75, 0.1667, 0.75, 0.1667, 0.875, 0.3333, 0.875, 0.3333, 0.875, 0.1667, 0.875, 0.3333, 0.875, 0.5, 0.875, 0.5, 0.875, 0.3333, 0.875, 0.5, 0.875, 0.6667, 0.875, 0.6667, 0.875, 0.5, 0.875, 0.6667, 0.875, 0.8333, 0.875, 0.8333, 0.875, 0.6667, 0.875, 0.8333, 0.875, 1.0, 0.875, 1.0, 0.875, 0.8333, 0.875, -8.941e-08, 0.875, 0.1667, 0.875, 0.1667, 0.875, -8.941e-08, 0.875, 0.1667, 0.75, 0.1667, 0.875, -8.941e-08, 0.875, -8.941e-08, 0.75, 0.3333, 0.75, 0.3333, 0.875, 0.1667, 0.875, 0.1667, 0.75, 0.5, 0.75, 0.5, 0.875, 0.3333, 0.875, 0.3333, 0.75, 0.6667, 0.75, 0.6667, 0.875, 0.5, 0.875, 0.5, 0.75, 0.8333, 0.75, 0.8333, 0.875, 0.6667, 0.875, 0.6667, 0.75, 1.0, 0.75, 1.0, 0.875, 0.8333, 0.875, 0.8333, 0.75, 0.818, 0.2893, 0.75, 0.3286, 0.75, 0.49, 0.9578, 0.37, 0.818, 0.2107, 0.818, 0.2893, 0.9578, 0.37, 0.9578, 0.13, 0.75, 0.1714, 0.818, 0.2107, 0.9578, 0.13, 0.75, 0.01, 0.682, 0.2107, 0.75, 0.1714, 0.75, 0.01, 0.5422, 0.13, 0.682, 0.2893, 0.682, 0.2107, 0.5422, 0.13, 0.5422, 0.37, 0.75, 0.3286, 0.682, 0.2893, 0.5422, 0.37, 0.75, 0.49])
_ca = me_cylinder.color_attributes.new('Attribute', 'BYTE_COLOR', 'CORNER')
_ca.data.foreach_set('color', [1.0, 1.0, 1.0, 1.0, 1.0, 1.0, 1.0, 1.0, 1.0, 1.0, 1.0, 1.0, 1.0, 1.0, 1.0, 1.0, 1.0, 1.0, 1.0, 1.0, 1.0, 1.0, 1.0, 1.0, 1.0, 1.0, 1.0, 1.0, 1.0, 1.0, 1.0, 1.0, 1.0, 1.0, 1.0, 1.0, 1.0, 1.0, 1.0, 1.0, 1.0, 1.0, 1.0, 1.0, 1.0, 1.0, 1.0, 1.0, 1.0, 1.0, 1.0, 1.0, 1.0, 1.0, 1.0, 1.0, 1.0, 1.0, 1.0, 1.0, 1.0, 1.0, 1.0, 1.0, 1.0, 1.0, 1.0, 1.0, 1.0, 1.0, 1.0, 1.0, 1.0, 1.0, 1.0, 1.0, 1.0, 1.0, 1.0, 1.0, 1.0, 1.0, 1.0, 1.0, 1.0, 1.0, 1.0, 1.0, 1.0, 1.0, 1.0, 1.0, 1.0, 1.0, 1.0, 1.0, 1.0, 1.0, 1.0, 1.0, 1.0, 1.0, 1.0, 1.0, 1.0, 1.0, 1.0, 1.0, 1.0, 1.0, 1.0, 1.0, 1.0, 1.0, 1.0, 1.0, 1.0, 1.0, 1.0, 1.0, 1.0, 1.0, 1.0, 1.0, 1.0, 1.0, 1.0, 1.0, 1.0, 1.0, 1.0, 1.0, 1.0, 1.0, 1.0, 1.0, 1.0, 1.0, 1.0, 1.0, 1.0, 1.0, 1.0, 1.0, 1.0, 1.0, 1.0, 1.0, 1.0, 1.0, 1.0, 1.0, 1.0, 1.0, 1.0, 1.0, 1.0, 1.0, 1.0, 1.0, 1.0, 1.0, 1.0, 1.0, 1.0, 1.0, 1.0, 1.0, 1.0, 1.0, 1.0, 1.0, 1.0, 1.0, 1.0, 1.0, 1.0, 1.0, 1.0, 1.0, 1.0, 1.0, 1.0, 1.0, 1.0, 1.0, 1.0, 1.0, 1.0, 1.0, 1.0, 1.0, 1.0, 1.0, 1.0, 1.0, 1.0, 1.0, 1.0, 1.0, 1.0, 1.0, 1.0, 1.0, 1.0, 1.0, 1.0, 1.0, 1.0, 1.0, 1.0, 1.0, 1.0, 1.0, 1.0, 1.0, 1.0, 1.0, 1.0, 1.0, 1.0, 1.0, 1.0, 1.0, 1.0, 1.0, 1.0, 1.0, 1.0, 1.0, 1.0, 1.0, 1.0, 1.0, 1.0, 1.0, 1.0, 1.0, 1.0, 1.0, 1.0, 1.0, 1.0, 1.0, 1.0, 1.0, 1.0, 1.0, 1.0, 1.0, 1.0, 1.0, 1.0, 1.0, 1.0, 1.0, 1.0, 1.0, 1.0, 1.0, 1.0, 1.0, 1.0, 1.0, 1.0, 1.0, 1.0, 1.0, 1.0, 1.0, 1.0, 1.0, 1.0, 1.0, 1.0, 1.0, 1.0, 1.0, 1.0, 1.0, 1.0, 1.0, 1.0, 1.0, 1.0, 1.0, 1.0, 1.0, 1.0, 1.0, 1.0, 1.0, 1.0, 1.0, 1.0, 1.0, 1.0, 1.0, 1.0, 1.0, 1.0, 1.0, 1.0, 1.0, 1.0, 1.0, 1.0, 1.0, 1.0, 1.0, 1.0, 1.0, 1.0, 1.0, 1.0, 1.0, 1.0, 1.0, 1.0, 1.0, 1.0, 1.0, 1.0, 1.0, 1.0, 1.0, 1.0, 1.0, 1.0, 1.0, 1.0, 1.0, 1.0, 1.0, 1.0, 1.0, 1.0, 1.0, 1.0, 1.0, 1.0, 1.0, 1.0, 1.0, 1.0, 1.0, 1.0, 1.0, 1.0, 1.0, 1.0, 1.0, 1.0, 1.0, 1.0, 1.0, 1.0, 1.0, 1.0, 1.0, 1.0, 1.0, 1.0, 1.0, 1.0, 1.0, 1.0, 1.0, 1.0, 1.0, 1.0, 1.0, 1.0, 1.0, 1.0, 1.0, 1.0, 1.0, 1.0, 1.0, 1.0, 1.0, 1.0, 1.0, 1.0, 1.0, 1.0, 1.0, 1.0, 1.0, 1.0, 1.0, 1.0, 1.0, 1.0, 1.0, 1.0, 1.0, 1.0, 1.0, 1.0, 1.0, 1.0, 1.0, 1.0, 1.0, 1.0, 1.0, 1.0, 1.0, 1.0, 1.0, 1.0, 1.0, 1.0, 1.0, 1.0, 1.0, 1.0, 1.0, 1.0, 1.0, 1.0, 1.0, 1.0, 1.0, 1.0, 1.0, 1.0, 1.0, 1.0, 1.0, 1.0, 1.0, 1.0, 1.0, 1.0, 1.0, 1.0, 1.0, 1.0, 1.0, 1.0, 1.0, 1.0, 1.0, 1.0, 1.0, 1.0, 1.0, 1.0, 1.0, 1.0, 1.0, 1.0, 1.0, 1.0, 1.0, 1.0, 1.0, 1.0, 1.0, 1.0, 1.0, 1.0, 1.0, 1.0, 1.0, 1.0, 1.0, 1.0, 1.0, 1.0, 1.0, 1.0, 1.0, 1.0, 1.0, 1.0, 1.0, 1.0, 1.0, 1.0, 1.0, 1.0, 1.0, 1.0, 1.0, 1.0, 1.0, 1.0, 1.0, 1.0, 1.0, 1.0, 1.0, 1.0, 1.0, 1.0, 1.0, 1.0, 1.0, 1.0, 1.0, 1.0, 1.0, 1.0, 1.0, 1.0, 1.0, 1.0, 1.0, 1.0, 1.0, 1.0, 1.0, 1.0, 1.0, 1.0, 1.0, 1.0, 1.0, 1.0, 1.0, 1.0, 1.0, 1.0, 1.0, 1.0, 1.0, 1.0, 1.0, 1.0, 1.0, 1.0, 1.0, 1.0, 1.0, 1.0, 1.0, 1.0, 1.0, 1.0, 1.0, 1.0, 1.0, 1.0, 1.0, 1.0, 1.0, 1.0, 1.0, 1.0, 1.0, 1.0, 1.0, 1.0, 1.0, 1.0, 1.0, 1.0, 1.0, 1.0, 1.0, 1.0, 1.0, 1.0, 1.0, 1.0, 1.0, 1.0, 1.0, 1.0, 1.0, 1.0, 1.0, 1.0, 1.0, 1.0, 1.0, 1.0, 1.0, 1.0, 1.0, 1.0, 1.0, 1.0, 1.0, 1.0, 1.0, 1.0, 1.0, 1.0, 1.0, 1.0, 1.0, 1.0, 1.0, 1.0, 1.0, 1.0, 1.0, 1.0, 1.0, 1.0, 1.0, 1.0, 1.0, 1.0, 1.0, 1.0, 1.0, 1.0, 1.0, 1.0, 1.0, 1.0, 1.0, 1.0, 1.0, 1.0, 1.0, 1.0, 1.0, 1.0, 1.0, 1.0, 1.0, 1.0, 1.0, 1.0, 1.0, 1.0, 1.0, 1.0, 1.0, 1.0, 1.0, 1.0, 1.0, 1.0, 1.0, 1.0, 1.0, 1.0, 1.0, 1.0, 1.0, 1.0, 1.0, 1.0, 1.0, 1.0, 1.0, 1.0, 1.0, 1.0, 1.0, 1.0, 1.0, 1.0, 1.0, 1.0, 1.0, 1.0, 1.0, 1.0, 1.0, 1.0, 1.0, 1.0, 1.0, 1.0, 1.0, 1.0, 1.0, 1.0, 1.0, 1.0, 1.0, 1.0, 1.0, 1.0, 1.0, 1.0, 1.0, 1.0, 1.0, 1.0, 1.0, 1.0, 1.0, 1.0, 1.0, 1.0, 1.0, 1.0, 1.0, 1.0, 1.0, 1.0, 1.0, 1.0, 1.0, 1.0, 1.0, 1.0, 1.0, 1.0, 1.0, 1.0, 1.0, 1.0, 1.0, 1.0, 1.0, 1.0, 1.0, 1.0, 1.0, 1.0, 1.0, 1.0, 1.0, 1.0, 1.0, 1.0, 1.0, 1.0, 1.0, 1.0, 1.0, 1.0, 1.0, 1.0, 1.0, 1.0, 1.0, 1.0, 1.0, 1.0, 1.0, 1.0, 1.0, 1.0, 1.0, 1.0, 1.0, 1.0, 1.0, 1.0, 1.0, 1.0, 1.0, 1.0, 1.0, 1.0, 1.0, 1.0, 1.0, 1.0, 1.0, 1.0, 1.0, 1.0, 1.0, 1.0, 1.0, 1.0, 1.0, 1.0, 1.0, 1.0, 1.0, 1.0, 1.0, 1.0, 1.0, 1.0, 1.0, 1.0, 1.0, 1.0, 1.0, 1.0, 1.0, 1.0, 1.0, 1.0, 1.0, 1.0, 1.0])
me_cylinder.materials.append(mat_pine)
me_cylinder.update()
me_cylinder_001 = bpy.data.meshes.new('Cylinder.001')
me_cylinder_001.from_pydata([(-3.576e-08, 0.5919, -0.8532), (0.5126, 0.296, -0.8532), (0.5126, -0.296, -0.8532), (-3.576e-08, -0.5919, -0.8532), (-0.5126, -0.296, -0.8532), (-0.5126, 0.296, -0.8532), (-3.576e-08, 0.5919, -1.533), (0.5126, 0.296, -1.533), (0.5126, -0.296, -1.533), (-3.576e-08, -0.5919, -1.533), (-0.5126, -0.296, -1.533), (-0.5126, 0.296, -1.533)], [], [(4, 5, 11, 10), (6, 7, 8, 9, 10, 11), (2, 3, 9, 8), (0, 1, 7, 6), (5, 0, 6, 11), (3, 4, 10, 9), (1, 2, 8, 7)])
_uv = me_cylinder_001.uv_layers.new(name='UVMap')
_uv.uv.foreach_set('vector', [0.682, 0.2107, 0.682, 0.2893, 0.682, 0.2893, 0.682, 0.2107, 0.75, 0.3286, 0.818, 0.2893, 0.818, 0.2107, 0.75, 0.1714, 0.682, 0.2107, 0.682, 0.2893, 0.818, 0.2107, 0.75, 0.1714, 0.75, 0.1714, 0.818, 0.2107, 0.75, 0.3286, 0.818, 0.2893, 0.818, 0.2893, 0.75, 0.3286, 0.682, 0.2893, 0.75, 0.3286, 0.75, 0.3286, 0.682, 0.2893, 0.75, 0.1714, 0.682, 0.2107, 0.682, 0.2107, 0.75, 0.1714, 0.818, 0.2893, 0.818, 0.2107, 0.818, 0.2107, 0.818, 0.2893])
_ca = me_cylinder_001.color_attributes.new('Attribute', 'BYTE_COLOR', 'CORNER')
_ca.data.foreach_set('color', [1.0, 1.0, 1.0, 1.0, 1.0, 1.0, 1.0, 1.0, 1.0, 1.0, 1.0, 1.0, 1.0, 1.0, 1.0, 1.0, 1.0, 1.0, 1.0, 1.0, 1.0, 1.0, 1.0, 1.0, 1.0, 1.0, 1.0, 1.0, 1.0, 1.0, 1.0, 1.0, 1.0, 1.0, 1.0, 1.0, 1.0, 1.0, 1.0, 1.0, 1.0, 1.0, 1.0, 1.0, 1.0, 1.0, 1.0, 1.0, 1.0, 1.0, 1.0, 1.0, 1.0, 1.0, 1.0, 1.0, 1.0, 1.0, 1.0, 1.0, 1.0, 1.0, 1.0, 1.0, 1.0, 1.0, 1.0, 1.0, 1.0, 1.0, 1.0, 1.0, 1.0, 1.0, 1.0, 1.0, 1.0, 1.0, 1.0, 1.0, 1.0, 1.0, 1.0, 1.0, 1.0, 1.0, 1.0, 1.0, 1.0, 1.0, 1.0, 1.0, 1.0, 1.0, 1.0, 1.0, 1.0, 1.0, 1.0, 1.0, 1.0, 1.0, 1.0, 1.0, 1.0, 1.0, 1.0, 1.0, 1.0, 1.0, 1.0, 1.0, 1.0, 1.0, 1.0, 1.0, 1.0, 1.0, 1.0, 1.0])
me_cylinder_001.materials.append(mat_trunk)
me_cylinder_001.update()
me_cube_006 = bpy.data.meshes.new('Cube.006')
me_cube_006.from_pydata([(-0.5, -0.5, -0.7846), (-0.5, -0.5, 0.5122), (-0.5, 0.5, -0.7846), (-0.5, 0.5, 0.5122), (0.5, -0.5, -0.7846), (0.5, -0.5, 0.5122), (0.5, 0.5, -0.7846), (0.5, 0.5, 0.5122)], [], [(0, 1, 3, 2), (2, 3, 7, 6), (6, 7, 5, 4), (4, 5, 1, 0), (2, 6, 4, 0), (7, 3, 1, 5)])
_uv = me_cube_006.uv_layers.new(name='UVMap')
_uv.uv.foreach_set('vector', [0.375, 0.0, 0.625, 0.0, 0.625, 0.25, 0.375, 0.25, 0.375, 0.25, 0.625, 0.25, 0.625, 0.5, 0.375, 0.5, 0.375, 0.5, 0.625, 0.5, 0.625, 0.75, 0.375, 0.75, 0.375, 0.75, 0.625, 0.75, 0.625, 1.0, 0.375, 1.0, 0.125, 0.5, 0.375, 0.5, 0.375, 0.75, 0.125, 0.75, 0.625, 0.5, 0.875, 0.5, 0.875, 0.75, 0.625, 0.75])
me_cube_006.use_remesh_preserve_volume = False
me_cube_006.use_remesh_preserve_attributes = False
me_cube_006.use_mirror_vertex_groups = False
me_cube_006.update()

# ---- objects
ob_shadewhite_001 = bpy.data.objects.new('shadeWhite.001', me_cube)
ob_center_001 = bpy.data.objects.new('center.001', None)
ob_cube_004 = bpy.data.objects.new('Cube.004', me_cube_015)
ob_shadewhite = bpy.data.objects.new('shadeWhite', me_circle)
ob_cube_001 = bpy.data.objects.new('Cube.001', me_cube_001)
ob_center_002 = bpy.data.objects.new('center.002', None)
ob_cube_002 = bpy.data.objects.new('Cube.002', me_cube_002)
ob_cube_003 = bpy.data.objects.new('Cube.003', me_cube_003)
ob_cube_005 = bpy.data.objects.new('Cube.005', me_cube_004)
ob_shadeemeraldgreen = bpy.data.objects.new('shadeEmeraldGreen', me_cylinder)
ob_shadebrown = bpy.data.objects.new('shadeBrown', me_cylinder_001)
ob_cube_007 = bpy.data.objects.new('Cube.007', me_cube_006)
ob_center_003 = bpy.data.objects.new('center.003', None)

# ---- transforms, parenting, visibility, modifiers, constraints
ob_shadewhite_001.location = (-6.687, 0.044, 0.7272)
ob_shadewhite_001.scale = (0.3465, 0.3465, 0.3465)
ob_center_001.location = (-6.687, 0.0449, 0.7289)
ob_center_001.scale = (1.074, 0.8483, 0.8601)
ob_center_001.lineart.crease_threshold = 0.0
ob_cube_004.location = (-6.688, 0.04564, 0.7309)
ob_cube_004.scale = (0.7745, 0.6931, 1.46)
ob_cube_004.display_type = 'WIRE'
ob_cube_004.lineart.crease_threshold = 0.0
ob_shadewhite.location = (-3.082, -0.1916, 1.607)
ob_shadewhite.scale = (1.325, 1.325, 1.325)
_m = ob_shadewhite.modifiers.new('Mirror', 'MIRROR')
_m.use_clip = True
_m = ob_shadewhite.modifiers.new('Solidify', 'SOLIDIFY')
_m.thickness = 0.28
_m.offset = 1.0
_m.use_even_offset = True
ob_cube_001.location = (-3.084, -0.1829, 1.609)
ob_cube_001.scale = (0.9608, 0.7978, 2.264)
ob_cube_001.display_type = 'WIRE'
ob_cube_001.lineart.crease_threshold = 0.0
ob_center_002.location = (-3.083, -0.1789, 1.608)
ob_center_002.scale = (1.332, 1.052, 1.067)
ob_center_002.lineart.crease_threshold = 0.0
ob_cube_002.location = (-3.084, -0.1803, 1.609)
ob_cube_002.scale = (0.9608, 0.7978, 2.264)
ob_cube_002.display_type = 'WIRE'
ob_cube_002.lineart.crease_threshold = 0.0
ob_cube_003.location = (-3.084, -0.1876, 1.609)
ob_cube_003.scale = (0.9608, 0.7978, 2.264)
ob_cube_003.display_type = 'WIRE'
ob_cube_003.lineart.crease_threshold = 0.0
ob_cube_005.location = (-3.084, -0.1829, 1.613)
ob_cube_005.scale = (0.9608, 0.7978, 2.264)
ob_cube_005.display_type = 'WIRE'
ob_cube_005.lineart.crease_threshold = 0.0
ob_shadeemeraldgreen.location = (1.999, 0.03784, 2.412)
ob_shadeemeraldgreen.scale = (0.7358, 0.7358, 1.552)
ob_shadebrown.location = (1.999, 0.03784, 2.412)
ob_shadebrown.scale = (0.7358, 0.7358, 1.552)
ob_cube_007.location = (2.003, 0.03438, 2.41)
ob_cube_007.scale = (1.688, 1.892, 3.043)
ob_cube_007.display_type = 'WIRE'
ob_cube_007.lineart.crease_threshold = 0.0
ob_center_003.location = (2.004, 0.03383, 2.4)
ob_center_003.scale = (1.636, 1.292, 1.31)
ob_center_003.lineart.crease_threshold = 0.0

# ---- collection membership
col_chair.objects.link(ob_shadewhite_001)
col_chaircollision.objects.link(ob_center_001)
col_chaircollision.objects.link(ob_cube_004)
col_arch.objects.link(ob_shadewhite)
col_archcollision.objects.link(ob_cube_001)
col_archcollision.objects.link(ob_center_002)
col_archcollision.objects.link(ob_cube_002)
col_archcollision.objects.link(ob_cube_003)
col_archcollision.objects.link(ob_cube_005)
col_tree.objects.link(ob_shadeemeraldgreen)
col_tree.objects.link(ob_shadebrown)
col_treecollision.objects.link(ob_cube_007)
col_treecollision.objects.link(ob_center_003)

# ---- scene / render settings (as saved in the file)
scene.frame_start = 1; scene.frame_end = 250; scene.frame_set(0)
scene.render.engine = 'BLENDER_EEVEE_NEXT'
scene.cycles.sampling_pattern = 'TABULATED_SOBOL'
scene.eevee.ray_tracing_options.trace_max_roughness = 0.0
bpy.context.view_layer.update()

# ---- added for rendering (the .blend has no active camera and no usable light): camera, sun
cam_auto = bpy.data.cameras.new('AutoCamera')
cam_auto.lens = 50.0
cam_auto.sensor_width = 36.0
cam_auto.clip_end = 1000.0
ob_auto_camera = bpy.data.objects.new('AutoCamera', cam_auto)
scene.collection.objects.link(ob_auto_camera)
ob_auto_camera.location = (8.84028, -12.9249, 11.1191)
ob_auto_camera.rotation_euler = (1.09748, -7.21219e-08, 0.694738)
scene.camera = ob_auto_camera
light_auto_sun = bpy.data.lights.new('AutoSun', 'SUN')
light_auto_sun.energy = 3.0
light_auto_sun.angle = 0.0523599
ob_auto_sun = bpy.data.objects.new('AutoSun', light_auto_sun)
scene.collection.objects.link(ob_auto_sun)
ob_auto_sun.rotation_euler = (0.872665, 0.174533, 0.523599)
bpy.context.view_layer.update()
